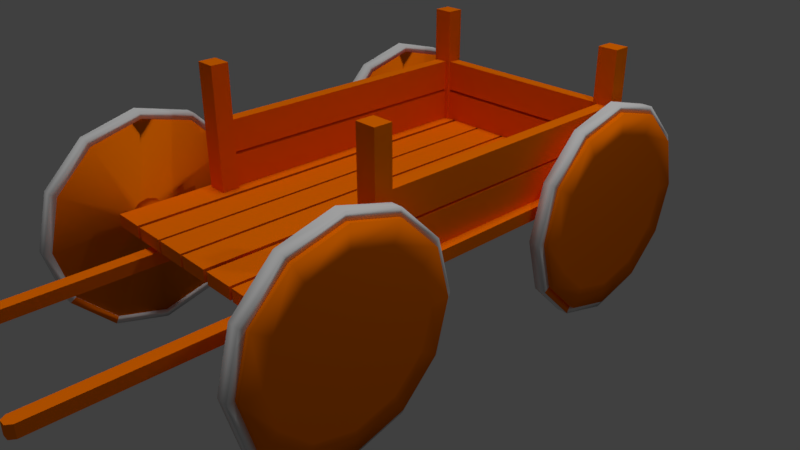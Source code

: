 # Source: Cart2.blend  (saved by Blender 2.79.0; exported with 4.5.12 LTS)
import bpy
from mathutils import Matrix  # noqa: F401  (used for matrix-valued properties, if any)

bpy.ops.wm.read_factory_settings(use_empty=True)
scene = bpy.context.scene
scene.name = 'Scene'

# ---- collections
col_collection_1 = bpy.data.collections.new('Collection 1'); scene.collection.children.link(col_collection_1)

# ---- materials (node trees are filled in below, after node groups)
mat_metal = bpy.data.materials.new('Metal')
mat_metal.alpha_threshold = 0.0
mat_metal.use_transparent_shadow = False
mat_metal.roughness = 0.5
mat_metal.line_color = (0.0, 0.0, 0.0, 1.0)
mat_woodplank = bpy.data.materials.new('WoodPlank')
mat_woodplank.alpha_threshold = 0.0
mat_woodplank.use_transparent_shadow = False
mat_woodplank.diffuse_color = (1.0, 0.1881, 0.0, 1.0)
mat_woodplank.roughness = 0.5

# ---- material node trees

# ---- world
world_world = bpy.data.worlds.new('World'); scene.world = world_world
world_world.color = (0.05088, 0.05088, 0.05088)
world_world.use_sun_shadow = False
world_world.sun_shadow_jitter_overblur = 0.0
world_world.cycles.sampling_method = 'MANUAL'

# ---- cameras
cam_camera = bpy.data.cameras.new('Camera')
cam_camera.clip_end = 100.0
cam_camera.lens = 35.0
cam_camera.sensor_width = 32.0
cam_camera.sensor_height = 18.0
cam_camera.ortho_scale = 7.314
cam_camera.dof.focus_distance = 0.0
cam_camera.dof.aperture_fstop = 128.0

# ---- lights
light_hemi = bpy.data.lights.new('Hemi', 'SUN')
light_hemi.transmission_factor = 0.0
light_hemi.angle = 0.1993
light_hemi.energy = 1.0
light_hemi.shadow_buffer_clip_start = 0.5
light_hemi.shadow_soft_size = 0.1
light_hemi.shadow_cascade_max_distance = 1000.0
light_lamp = bpy.data.lights.new('Lamp', 'POINT')
light_lamp.transmission_factor = 0.0
light_lamp.cutoff_distance = 30.0
light_lamp.energy = 100.0
light_lamp.shadow_buffer_clip_start = 1.001
light_lamp.shadow_soft_size = 0.1
light_lamp.shadow_maximum_resolution = 0.006
light_lamp.use_absolute_resolution = True

# ---- meshes
me_cube_013 = bpy.data.meshes.new('Cube.013')
me_cube_013.from_pydata([(0.8238, -1.405, -0.4284), (0.8238, 1.04, -0.4284), (0.8238, -1.405, 1.572), (0.8238, 1.04, 1.572), (1.11, 1.04, -0.4284), (1.11, -1.405, -0.4284), (1.11, 1.04, 1.572), (1.11, -1.405, 1.572), (0.5063, -1.405, -0.4284), (0.5063, 1.04, -0.4284), (0.5063, -1.405, 1.572), (0.5063, 1.04, 1.572), (0.792, 1.04, -0.4284), (0.792, -1.405, -0.4284), (0.792, 1.04, 1.572), (0.792, -1.405, 1.572), (0.1899, -1.405, -0.4284), (0.1899, 1.04, -0.4284), (0.1899, -1.405, 1.572), (0.1899, 1.04, 1.572), (0.4756, 1.04, -0.4284), (0.4756, -1.405, -0.4284), (0.4756, 1.04, 1.572), (0.4756, -1.405, 1.572), (-0.138, -1.405, -0.4284), (-0.138, 1.04, -0.4284), (-0.138, -1.405, 1.572), (-0.138, 1.04, 1.572), (0.1477, 1.04, -0.4284), (0.1477, -1.405, -0.4284), (0.1477, 1.04, 1.572), (0.1477, -1.405, 1.572), (-0.452, -1.405, -0.4284), (-0.452, 1.04, -0.4284), (-0.452, -1.405, 1.572), (-0.452, 1.04, 1.572), (-0.1663, 1.04, -0.4284), (-0.1663, -1.405, -0.4284), (-0.1663, 1.04, 1.572), (-0.1663, -1.405, 1.572), (-0.7633, -1.405, -0.4284), (-0.7633, 1.04, -0.4284), (-0.7633, -1.405, 1.572), (-0.7633, 1.04, 1.572), (-0.4776, 1.04, -0.4284), (-0.4776, -1.405, -0.4284), (-0.4776, 1.04, 1.572), (-0.4776, -1.405, 1.572), (-1.087, -1.405, -0.4284), (-1.087, 1.04, -0.4284), (-1.087, -1.405, 1.572), (-1.087, 1.04, 1.572), (-0.8011, 1.04, -0.4284), (-0.8011, -1.405, -0.4284), (-0.8011, 1.04, 1.572), (-0.8011, -1.405, 1.572), (-0.8656, 0.9172, 21.29), (-0.8656, 0.9172, 1.338), (-0.8656, 1.021, 21.29), (-0.8656, 1.021, 1.338), (-1.049, 0.9172, 1.338), (-1.049, 0.9172, 21.29), (-1.049, 1.021, 1.338), (-1.049, 1.021, 21.29), (1.057, 0.9172, 21.29), (1.057, 0.9172, 1.338), (1.057, 1.021, 21.29), (1.057, 1.021, 1.338), (0.8732, 0.9172, 1.338), (0.8732, 0.9172, 21.29), (0.8732, 1.021, 1.338), (0.8732, 1.021, 21.29), (-0.8656, -0.8617, 21.29), (-0.8656, -0.8617, 1.338), (-0.8656, -0.7578, 21.29), (-0.8656, -0.7578, 1.338), (-1.049, -0.8617, 1.338), (-1.049, -0.8617, 21.29), (-1.049, -0.7578, 1.338), (-1.049, -0.7578, 21.29), (1.057, -0.8617, 21.29), (1.057, -0.8617, 1.338), (1.057, -0.7578, 21.29), (1.057, -0.7578, 1.338), (0.8732, -0.8617, 1.338), (0.8732, -0.8617, 21.29), (0.8732, -0.7578, 1.338), (0.8732, -0.7578, 21.29), (-1.02, -0.7738, 6.7), (-1.02, 0.9701, 6.7), (-0.9084, -0.7738, 6.7), (-0.9084, 0.9701, 6.7), (-1.02, 0.9701, 1.561), (-1.02, -0.7738, 1.561), (-0.9084, 0.9701, 1.561), (-0.9084, -0.7738, 1.561), (-1.02, -0.7738, 12.3), (-1.02, 0.9701, 12.3), (-0.9084, -0.7738, 12.3), (-0.9084, 0.9701, 12.3), (-1.02, 0.9701, 7.161), (-1.02, -0.7738, 7.161), (-0.9084, 0.9701, 7.161), (-0.9084, -0.7738, 7.161), (0.9157, -0.7738, 6.7), (0.9157, 0.9701, 6.7), (1.027, -0.7738, 6.7), (1.027, 0.9701, 6.7), (0.9157, 0.9701, 1.561), (0.9157, -0.7738, 1.561), (1.027, 0.9701, 1.561), (1.027, -0.7738, 1.561), (0.9157, -0.7738, 12.3), (0.9157, 0.9701, 12.3), (1.027, -0.7738, 12.3), (1.027, 0.9701, 12.3), (0.9157, 0.9701, 7.161), (0.9157, -0.7738, 7.161), (1.027, 0.9701, 7.161), (1.027, -0.7738, 7.161), (0.9099, 0.9315, 6.7), (-0.9095, 0.9315, 6.7), (0.9099, 1.004, 6.7), (-0.9095, 1.004, 6.7), (-0.9095, 0.9315, 1.561), (0.9099, 0.9315, 1.561), (-0.9095, 1.004, 1.561), (0.9099, 1.004, 1.561), (0.9099, 0.9315, 12.3), (-0.9095, 0.9315, 12.3), (0.9099, 1.004, 12.3), (-0.9095, 1.004, 12.3), (-0.9095, 0.9315, 7.161), (0.9099, 0.9315, 7.161), (-0.9095, 1.004, 7.161), (0.9099, 1.004, 7.161), (0.5914, -2.477, -3.41), (0.5622, -2.448, -3.41), (0.5914, -2.448, -3.439), (0.5914, 0.2203, -3.41), (0.5914, 0.191, -3.439), (0.5622, 0.191, -3.41), (0.5622, -2.448, -1.469), (0.5914, -2.477, -1.469), (0.5914, -2.448, -1.439), (0.5622, 0.191, -1.469), (0.5914, 0.191, -1.439), (0.5914, 0.2203, -1.469), (0.6516, 0.191, -3.439), (0.6516, 0.2203, -3.41), (0.6808, 0.191, -3.41), (0.6516, -2.448, -3.439), (0.6808, -2.448, -3.41), (0.6516, -2.477, -3.41), (0.6516, 0.191, -1.439), (0.6808, 0.191, -1.469), (0.6516, 0.2203, -1.469), (0.6516, -2.448, -1.439), (0.6516, -2.477, -1.469), (0.6808, -2.448, -1.469), (-0.6865, -2.477, -3.41), (-0.7157, -2.448, -3.41), (-0.6865, -2.448, -3.439), (-0.6865, 0.2203, -3.41), (-0.6865, 0.191, -3.439), (-0.7157, 0.191, -3.41), (-0.7157, -2.448, -1.469), (-0.6865, -2.477, -1.469), (-0.6865, -2.448, -1.439), (-0.7157, 0.191, -1.469), (-0.6865, 0.191, -1.439), (-0.6865, 0.2203, -1.469), (-0.6263, 0.191, -3.439), (-0.6263, 0.2203, -3.41), (-0.5971, 0.191, -3.41), (-0.6263, -2.448, -3.439), (-0.5971, -2.448, -3.41), (-0.6263, -2.477, -3.41), (-0.6263, 0.191, -1.439), (-0.5971, 0.191, -1.469), (-0.6263, 0.2203, -1.469), (-0.6263, -2.448, -1.439), (-0.6263, -2.477, -1.469), (-0.5971, -2.448, -1.469), (-1.361, 0.7764, 0.2996), (1.279, 0.7764, 0.2996), (-1.361, 0.8297, -0.09137), (1.279, 0.8297, -0.09137), (-1.361, 0.8687, -1.159), (1.279, 0.8687, -1.159), (-1.361, 0.8829, -2.618), (1.279, 0.8829, -2.618), (-1.361, 0.8687, -4.077), (1.279, 0.8687, -4.077), (-1.361, 0.8297, -5.145), (1.279, 0.8297, -5.145), (-1.361, 0.7764, -5.536), (1.279, 0.7764, -5.536), (-1.361, 0.7232, -5.145), (1.279, 0.7232, -5.145), (-1.361, 0.6842, -4.077), (1.279, 0.6842, -4.077), (-1.361, 0.6699, -2.618), (1.279, 0.6699, -2.618), (-1.361, 0.6842, -1.159), (1.279, 0.6842, -1.159), (-1.361, 0.7232, -0.09137), (1.279, 0.7232, -0.09137), (1.332, 1.015, 8.401), (1.332, 0.7764, 10.11), (1.332, 0.5375, 8.401), (1.332, 0.3625, 3.744), (1.332, 0.2985, -2.618), (1.332, 0.3625, -8.98), (1.332, 0.5375, -13.64), (1.332, 0.7764, -15.34), (1.332, 1.015, -13.64), (1.332, 1.19, -8.98), (1.332, 1.254, -2.618), (1.332, 1.19, 3.744), (-1.389, 0.7764, 10.49), (-1.389, 1.023, 8.731), (-1.389, 1.203, 3.934), (-1.389, 1.269, -2.618), (-1.389, 1.203, -9.171), (-1.389, 1.023, -13.97), (-1.389, 0.7764, -15.72), (-1.389, 0.5303, -13.97), (-1.389, 0.3502, -9.171), (-1.389, 0.2842, -2.618), (-1.389, 0.3502, 3.934), (-1.389, 0.5303, 8.731), (-1.267, 0.7764, 14.0), (-1.267, 1.08, 11.78), (1.21, 1.071, 11.36), (1.21, 0.7764, 13.52), (-1.267, 1.302, 5.692), (1.21, 1.287, 5.451), (-1.267, 1.384, -2.618), (1.21, 1.366, -2.618), (-1.267, 1.302, -10.93), (1.21, 1.287, -10.69), (-1.267, 1.08, -17.01), (1.21, 1.071, -16.59), (-1.267, 0.7764, -19.24), (1.21, 0.7764, -18.76), (-1.267, 0.4727, -17.01), (1.21, 0.4815, -16.59), (-1.267, 0.2504, -10.93), (1.21, 0.2656, -10.69), (-1.267, 0.169, -2.618), (1.21, 0.1866, -2.618), (-1.267, 0.2504, 5.692), (1.21, 0.2656, 5.451), (-1.267, 0.4727, 11.78), (1.21, 0.4815, 11.36), (1.332, 0.7764, 13.52), (1.332, 1.071, 11.36), (1.332, 0.4815, 11.36), (1.332, 0.2656, 5.451), (1.332, 0.1866, -2.618), (1.332, 0.2656, -10.69), (1.332, 0.4815, -16.59), (1.332, 0.7764, -18.76), (1.332, 1.071, -16.59), (1.332, 1.287, -10.69), (1.332, 1.366, -2.618), (1.332, 1.287, 5.451), (-1.389, 1.08, 11.78), (-1.389, 0.7764, 14.0), (-1.389, 1.302, 5.692), (-1.389, 1.384, -2.618), (-1.389, 1.302, -10.93), (-1.389, 1.08, -17.01), (-1.389, 0.7764, -19.24), (-1.389, 0.4727, -17.01), (-1.389, 0.2504, -10.93), (-1.389, 0.169, -2.618), (-1.389, 0.2504, 5.692), (-1.389, 0.4727, 11.78), (-1.365, 0.1869, -2.618), (-1.264, 0.1869, -2.618), (-1.365, 0.2659, 5.458), (-1.264, 0.2659, 5.458), (-1.365, 0.4817, 11.37), (-1.264, 0.4817, 11.37), (-1.365, 0.7764, 13.53), (-1.264, 0.7764, 13.53), (-1.365, 1.071, 11.37), (-1.264, 1.071, 11.37), (-1.365, 1.287, 5.458), (-1.264, 1.287, 5.458), (-1.365, 1.366, -2.618), (-1.264, 1.366, -2.618), (-1.365, 1.287, -10.69), (-1.264, 1.287, -10.69), (-1.365, 1.071, -16.61), (-1.264, 1.071, -16.61), (-1.365, 0.7764, -18.77), (-1.264, 0.7764, -18.77), (-1.365, 0.4817, -16.61), (-1.264, 0.4817, -16.61), (-1.365, 0.2659, -10.69), (-1.264, 0.2659, -10.69), (-1.365, 0.1473, -2.618), (-1.365, 0.2316, 6.075), (-1.264, 0.2316, 6.075), (-1.264, 0.1473, -2.618), (-1.365, 0.4619, 12.44), (-1.264, 0.4619, 12.44), (-1.365, 0.7764, 14.77), (-1.264, 0.7764, 14.77), (-1.365, 1.091, 12.44), (-1.264, 1.091, 12.44), (-1.365, 1.321, 6.075), (-1.264, 1.321, 6.075), (-1.365, 1.406, -2.618), (-1.264, 1.406, -2.618), (-1.365, 1.321, -11.31), (-1.264, 1.321, -11.31), (-1.365, 1.091, -17.68), (-1.264, 1.091, -17.68), (-1.365, 0.7764, -20.01), (-1.264, 0.7764, -20.01), (-1.365, 0.4619, -17.68), (-1.264, 0.4619, -17.68), (-1.365, 0.2316, -11.31), (-1.264, 0.2316, -11.31), (1.189, 0.1869, -2.618), (1.291, 0.1869, -2.618), (1.189, 0.2659, 5.458), (1.291, 0.2659, 5.458), (1.189, 0.4817, 11.37), (1.291, 0.4817, 11.37), (1.189, 0.7764, 13.53), (1.291, 0.7764, 13.53), (1.189, 1.071, 11.37), (1.291, 1.071, 11.37), (1.189, 1.287, 5.458), (1.291, 1.287, 5.458), (1.189, 1.366, -2.618), (1.291, 1.366, -2.618), (1.189, 1.287, -10.69), (1.291, 1.287, -10.69), (1.189, 1.071, -16.61), (1.291, 1.071, -16.61), (1.189, 0.7764, -18.77), (1.291, 0.7764, -18.77), (1.189, 0.4817, -16.61), (1.291, 0.4817, -16.61), (1.189, 0.2659, -10.69), (1.291, 0.2659, -10.69), (1.189, 0.1473, -2.618), (1.189, 0.2316, 6.075), (1.291, 0.2316, 6.075), (1.291, 0.1473, -2.618), (1.189, 0.4619, 12.44), (1.291, 0.4619, 12.44), (1.189, 0.7764, 14.77), (1.291, 0.7764, 14.77), (1.189, 1.091, 12.44), (1.291, 1.091, 12.44), (1.189, 1.321, 6.075), (1.291, 1.321, 6.075), (1.189, 1.406, -2.618), (1.291, 1.406, -2.618), (1.189, 1.321, -11.31), (1.291, 1.321, -11.31), (1.189, 1.091, -17.68), (1.291, 1.091, -17.68), (1.189, 0.7764, -20.01), (1.291, 0.7764, -20.01), (1.189, 0.4619, -17.68), (1.291, 0.4619, -17.68), (1.189, 0.2316, -11.31), (1.291, 0.2316, -11.31), (-1.361, -1.157, 0.2996), (1.279, -1.157, 0.2996), (-1.361, -1.104, -0.09137), (1.279, -1.104, -0.09137), (-1.361, -1.065, -1.159), (1.279, -1.065, -1.159), (-1.361, -1.051, -2.618), (1.279, -1.051, -2.618), (-1.361, -1.065, -4.077), (1.279, -1.065, -4.077), (-1.361, -1.104, -5.145), (1.279, -1.104, -5.145), (-1.361, -1.157, -5.536), (1.279, -1.157, -5.536), (-1.361, -1.21, -5.145), (1.279, -1.21, -5.145), (-1.361, -1.249, -4.077), (1.279, -1.249, -4.077), (-1.361, -1.264, -2.618), (1.279, -1.264, -2.618), (-1.361, -1.249, -1.159), (1.279, -1.249, -1.159), (-1.361, -1.21, -0.09137), (1.279, -1.21, -0.09137), (1.332, -0.9182, 8.401), (1.332, -1.157, 10.11), (1.332, -1.396, 8.401), (1.332, -1.571, 3.744), (1.332, -1.635, -2.618), (1.332, -1.571, -8.98), (1.332, -1.396, -13.64), (1.332, -1.157, -15.34), (1.332, -0.9182, -13.64), (1.332, -0.7432, -8.98), (1.332, -0.6792, -2.618), (1.332, -0.7432, 3.744), (-1.389, -1.157, 10.49), (-1.389, -0.911, 8.731), (-1.389, -0.7308, 3.934), (-1.389, -0.6649, -2.618), (-1.389, -0.7308, -9.171), (-1.389, -0.911, -13.97), (-1.389, -1.157, -15.72), (-1.389, -1.403, -13.97), (-1.389, -1.583, -9.171), (-1.389, -1.649, -2.618), (-1.389, -1.583, 3.934), (-1.389, -1.403, 8.731), (-1.267, -1.157, 14.0), (-1.267, -0.8534, 11.78), (1.21, -0.8622, 11.36), (1.21, -1.157, 13.52), (-1.267, -0.6311, 5.692), (1.21, -0.6463, 5.451), (-1.267, -0.5497, -2.618), (1.21, -0.5673, -2.618), (-1.267, -0.6311, -10.93), (1.21, -0.6463, -10.69), (-1.267, -0.8534, -17.01), (1.21, -0.8622, -16.59), (-1.267, -1.157, -19.24), (1.21, -1.157, -18.76), (-1.267, -1.461, -17.01), (1.21, -1.452, -16.59), (-1.267, -1.683, -10.93), (1.21, -1.668, -10.69), (-1.267, -1.765, -2.618), (1.21, -1.747, -2.618), (-1.267, -1.683, 5.692), (1.21, -1.668, 5.451), (-1.267, -1.461, 11.78), (1.21, -1.452, 11.36), (1.332, -1.157, 13.52), (1.332, -0.8622, 11.36), (1.332, -1.452, 11.36), (1.332, -1.668, 5.451), (1.332, -1.747, -2.618), (1.332, -1.668, -10.69), (1.332, -1.452, -16.59), (1.332, -1.157, -18.76), (1.332, -0.8622, -16.59), (1.332, -0.6463, -10.69), (1.332, -0.5673, -2.618), (1.332, -0.6463, 5.451), (-1.389, -0.8534, 11.78), (-1.389, -1.157, 14.0), (-1.389, -0.6311, 5.692), (-1.389, -0.5497, -2.618), (-1.389, -0.6311, -10.93), (-1.389, -0.8534, -17.01), (-1.389, -1.157, -19.24), (-1.389, -1.461, -17.01), (-1.389, -1.683, -10.93), (-1.389, -1.765, -2.618), (-1.389, -1.683, 5.692), (-1.389, -1.461, 11.78), (-1.365, -1.747, -2.618), (-1.264, -1.747, -2.618), (-1.365, -1.668, 5.458), (-1.264, -1.668, 5.458), (-1.365, -1.452, 11.37), (-1.264, -1.452, 11.37), (-1.365, -1.157, 13.53), (-1.264, -1.157, 13.53), (-1.365, -0.8624, 11.37), (-1.264, -0.8624, 11.37), (-1.365, -0.6466, 5.458), (-1.264, -0.6466, 5.458), (-1.365, -0.5676, -2.618), (-1.264, -0.5676, -2.618), (-1.365, -0.6466, -10.69), (-1.264, -0.6466, -10.69), (-1.365, -0.8624, -16.61), (-1.264, -0.8624, -16.61), (-1.365, -1.157, -18.77), (-1.264, -1.157, -18.77), (-1.365, -1.452, -16.61), (-1.264, -1.452, -16.61), (-1.365, -1.668, -10.69), (-1.264, -1.668, -10.69), (-1.365, -1.786, -2.618), (-1.365, -1.702, 6.075), (-1.264, -1.702, 6.075), (-1.264, -1.786, -2.618), (-1.365, -1.472, 12.44), (-1.264, -1.472, 12.44), (-1.365, -1.157, 14.77), (-1.264, -1.157, 14.77), (-1.365, -0.8426, 12.44), (-1.264, -0.8426, 12.44), (-1.365, -0.6123, 6.075), (-1.264, -0.6123, 6.075), (-1.365, -0.528, -2.618), (-1.264, -0.528, -2.618), (-1.365, -0.6123, -11.31), (-1.264, -0.6123, -11.31), (-1.365, -0.8426, -17.68), (-1.264, -0.8426, -17.68), (-1.365, -1.157, -20.01), (-1.264, -1.157, -20.01), (-1.365, -1.472, -17.68), (-1.264, -1.472, -17.68), (-1.365, -1.702, -11.31), (-1.264, -1.702, -11.31), (1.189, -1.747, -2.618), (1.291, -1.747, -2.618), (1.189, -1.668, 5.458), (1.291, -1.668, 5.458), (1.189, -1.452, 11.37), (1.291, -1.452, 11.37), (1.189, -1.157, 13.53), (1.291, -1.157, 13.53), (1.189, -0.8624, 11.37), (1.291, -0.8624, 11.37), (1.189, -0.6466, 5.458), (1.291, -0.6466, 5.458), (1.189, -0.5676, -2.618), (1.291, -0.5676, -2.618), (1.189, -0.6466, -10.69), (1.291, -0.6466, -10.69), (1.189, -0.8624, -16.61), (1.291, -0.8624, -16.61), (1.189, -1.157, -18.77), (1.291, -1.157, -18.77), (1.189, -1.452, -16.61), (1.291, -1.452, -16.61), (1.189, -1.668, -10.69), (1.291, -1.668, -10.69), (1.189, -1.786, -2.618), (1.189, -1.702, 6.075), (1.291, -1.702, 6.075), (1.291, -1.786, -2.618), (1.189, -1.472, 12.44), (1.291, -1.472, 12.44), (1.189, -1.157, 14.77), (1.291, -1.157, 14.77), (1.189, -0.8426, 12.44), (1.291, -0.8426, 12.44), (1.189, -0.6123, 6.075), (1.291, -0.6123, 6.075), (1.189, -0.528, -2.618), (1.291, -0.528, -2.618), (1.189, -0.6123, -11.31), (1.291, -0.6123, -11.31), (1.189, -0.8426, -17.68), (1.291, -0.8426, -17.68), (1.189, -1.157, -20.01), (1.291, -1.157, -20.01), (1.189, -1.472, -17.68), (1.291, -1.472, -17.68), (1.189, -1.702, -11.31), (1.291, -1.702, -11.31)], [], [(4, 5, 0, 1), (6, 3, 2, 7), (5, 7, 2, 0), (0, 2, 3, 1), (6, 4, 1, 3), (4, 6, 7, 5), (12, 13, 8, 9), (14, 11, 10, 15), (13, 15, 10, 8), (8, 10, 11, 9), (14, 12, 9, 11), (12, 14, 15, 13), (20, 21, 16, 17), (22, 19, 18, 23), (21, 23, 18, 16), (16, 18, 19, 17), (22, 20, 17, 19), (20, 22, 23, 21), (28, 29, 24, 25), (30, 27, 26, 31), (29, 31, 26, 24), (24, 26, 27, 25), (30, 28, 25, 27), (28, 30, 31, 29), (36, 37, 32, 33), (38, 35, 34, 39), (37, 39, 34, 32), (32, 34, 35, 33), (38, 36, 33, 35), (36, 38, 39, 37), (44, 45, 40, 41), (46, 43, 42, 47), (45, 47, 42, 40), (40, 42, 43, 41), (46, 44, 41, 43), (44, 46, 47, 45), (52, 53, 48, 49), (54, 51, 50, 55), (53, 55, 50, 48), (48, 50, 51, 49), (54, 52, 49, 51), (52, 54, 55, 53), (59, 57, 56, 58), (57, 59, 62, 60), (63, 61, 60, 62), (58, 56, 61, 63), (57, 60, 61, 56), (59, 58, 63, 62), (67, 65, 64, 66), (65, 67, 70, 68), (71, 69, 68, 70), (66, 64, 69, 71), (65, 68, 69, 64), (67, 66, 71, 70), (75, 73, 72, 74), (73, 75, 78, 76), (79, 77, 76, 78), (74, 72, 77, 79), (73, 76, 77, 72), (75, 74, 79, 78), (83, 81, 80, 82), (81, 83, 86, 84), (87, 85, 84, 86), (82, 80, 85, 87), (81, 84, 85, 80), (83, 82, 87, 86), (92, 93, 88, 89), (94, 91, 90, 95), (93, 95, 90, 88), (88, 90, 91, 89), (94, 92, 89, 91), (92, 94, 95, 93), (100, 101, 96, 97), (102, 99, 98, 103), (101, 103, 98, 96), (96, 98, 99, 97), (102, 100, 97, 99), (100, 102, 103, 101), (108, 109, 104, 105), (110, 107, 106, 111), (109, 111, 106, 104), (104, 106, 107, 105), (110, 108, 105, 107), (108, 110, 111, 109), (116, 117, 112, 113), (118, 115, 114, 119), (117, 119, 114, 112), (112, 114, 115, 113), (118, 116, 113, 115), (116, 118, 119, 117), (124, 125, 120, 121), (126, 123, 122, 127), (125, 127, 122, 120), (120, 122, 123, 121), (126, 124, 121, 123), (124, 126, 127, 125), (132, 133, 128, 129), (134, 131, 130, 135), (133, 135, 130, 128), (128, 130, 131, 129), (134, 132, 129, 131), (132, 134, 135, 133), (137, 142, 145, 141), (150, 155, 159, 152), (148, 151, 138, 140), (156, 149, 139, 147), (154, 146, 144, 157), (177, 182, 167, 160), (161, 166, 169, 165), (174, 179, 183, 176), (172, 175, 162, 164), (180, 173, 163, 171), (178, 170, 168, 181), (136, 137, 138), (139, 140, 141), (142, 143, 144), (145, 146, 147), (148, 149, 150), (151, 152, 153), (154, 155, 156), (157, 158, 159), (160, 161, 162), (163, 164, 165), (166, 167, 168), (169, 170, 171), (172, 173, 174), (175, 176, 177), (178, 179, 180), (181, 182, 183), (148, 140, 139, 149), (153, 136, 138, 151), (137, 141, 140, 138), (136, 143, 142, 137), (141, 145, 147, 139), (156, 147, 146, 154), (157, 144, 143, 158), (144, 146, 145, 142), (149, 156, 155, 150), (158, 153, 152, 159), (154, 157, 159, 155), (151, 148, 150, 152), (172, 164, 163, 173), (177, 160, 162, 175), (161, 165, 164, 162), (160, 167, 166, 161), (165, 169, 171, 163), (180, 171, 170, 178), (181, 168, 167, 182), (168, 170, 169, 166), (173, 180, 179, 174), (182, 177, 176, 183), (178, 181, 183, 179), (175, 172, 174, 176), (153, 158, 143, 136), (184, 185, 187, 186), (186, 187, 189, 188), (188, 189, 191, 190), (190, 191, 193, 192), (192, 193, 195, 194), (194, 195, 197, 196), (196, 197, 199, 198), (198, 199, 201, 200), (200, 201, 203, 202), (202, 203, 205, 204), (204, 205, 207, 206), (206, 207, 185, 184), (208, 209, 210, 211, 212, 213, 214, 215, 216, 217, 218, 219), (196, 198, 246, 244), (207, 205, 253, 255), (189, 187, 234, 237), (218, 217, 265, 266), (204, 206, 254, 252), (186, 188, 236, 233), (220, 231, 279, 269), (217, 216, 264, 265), (197, 195, 243, 245), (231, 230, 278, 279), (216, 215, 263, 264), (194, 196, 244, 242), (220, 221, 222, 223, 224, 225, 226, 227, 228, 229, 230, 231), (205, 203, 251, 253), (230, 229, 277, 278), (215, 214, 262, 263), (202, 204, 252, 250), (187, 185, 235, 234), (229, 228, 276, 277), (214, 213, 261, 262), (195, 193, 241, 243), (184, 186, 233, 232), (228, 227, 275, 276), (213, 212, 260, 261), (192, 194, 242, 240), (235, 256, 257, 234), (255, 258, 256, 235), (253, 259, 258, 255), (251, 260, 259, 253), (249, 261, 260, 251), (247, 262, 261, 249), (245, 263, 262, 247), (243, 264, 263, 245), (241, 265, 264, 243), (239, 266, 265, 241), (237, 267, 266, 239), (234, 257, 267, 237), (233, 268, 269, 232), (236, 270, 268, 233), (238, 271, 270, 236), (240, 272, 271, 238), (242, 273, 272, 240), (244, 274, 273, 242), (246, 275, 274, 244), (248, 276, 275, 246), (250, 277, 276, 248), (252, 278, 277, 250), (254, 279, 278, 252), (232, 269, 279, 254), (219, 218, 266, 267), (221, 220, 269, 268), (199, 197, 245, 247), (208, 219, 267, 257), (188, 190, 238, 236), (206, 184, 232, 254), (222, 221, 268, 270), (191, 189, 237, 239), (185, 207, 255, 235), (223, 222, 270, 271), (198, 200, 248, 246), (209, 208, 257, 256), (224, 223, 271, 272), (201, 199, 247, 249), (190, 192, 240, 238), (210, 209, 256, 258), (225, 224, 272, 273), (193, 191, 239, 241), (211, 210, 258, 259), (226, 225, 273, 274), (200, 202, 250, 248), (212, 211, 259, 260), (227, 226, 274, 275), (203, 201, 249, 251), (304, 307, 306, 305), (305, 306, 309, 308), (308, 309, 311, 310), (310, 311, 313, 312), (312, 313, 315, 314), (314, 315, 317, 316), (316, 317, 319, 318), (318, 319, 321, 320), (320, 321, 323, 322), (322, 323, 325, 324), (324, 325, 327, 326), (326, 327, 307, 304), (282, 280, 304, 305), (281, 283, 306, 307), (284, 282, 305, 308), (283, 285, 309, 306), (286, 284, 308, 310), (285, 287, 311, 309), (288, 286, 310, 312), (287, 289, 313, 311), (290, 288, 312, 314), (289, 291, 315, 313), (292, 290, 314, 316), (291, 293, 317, 315), (294, 292, 316, 318), (293, 295, 319, 317), (296, 294, 318, 320), (295, 297, 321, 319), (298, 296, 320, 322), (297, 299, 323, 321), (300, 298, 322, 324), (299, 301, 325, 323), (302, 300, 324, 326), (301, 303, 327, 325), (280, 302, 326, 304), (303, 281, 307, 327), (300, 302, 303, 301), (298, 300, 301, 299), (296, 298, 299, 297), (294, 296, 297, 295), (292, 294, 295, 293), (290, 292, 293, 291), (288, 290, 291, 289), (286, 288, 289, 287), (284, 286, 287, 285), (282, 284, 285, 283), (280, 282, 283, 281), (302, 280, 281, 303), (352, 355, 354, 353), (353, 354, 357, 356), (356, 357, 359, 358), (358, 359, 361, 360), (360, 361, 363, 362), (362, 363, 365, 364), (364, 365, 367, 366), (366, 367, 369, 368), (368, 369, 371, 370), (370, 371, 373, 372), (372, 373, 375, 374), (374, 375, 355, 352), (330, 328, 352, 353), (329, 331, 354, 355), (332, 330, 353, 356), (331, 333, 357, 354), (334, 332, 356, 358), (333, 335, 359, 357), (336, 334, 358, 360), (335, 337, 361, 359), (338, 336, 360, 362), (337, 339, 363, 361), (340, 338, 362, 364), (339, 341, 365, 363), (342, 340, 364, 366), (341, 343, 367, 365), (344, 342, 366, 368), (343, 345, 369, 367), (346, 344, 368, 370), (345, 347, 371, 369), (348, 346, 370, 372), (347, 349, 373, 371), (350, 348, 372, 374), (349, 351, 375, 373), (328, 350, 374, 352), (351, 329, 355, 375), (348, 350, 351, 349), (346, 348, 349, 347), (344, 346, 347, 345), (342, 344, 345, 343), (340, 342, 343, 341), (338, 340, 341, 339), (336, 338, 339, 337), (334, 336, 337, 335), (332, 334, 335, 333), (330, 332, 333, 331), (328, 330, 331, 329), (350, 328, 329, 351), (376, 377, 379, 378), (378, 379, 381, 380), (380, 381, 383, 382), (382, 383, 385, 384), (384, 385, 387, 386), (386, 387, 389, 388), (388, 389, 391, 390), (390, 391, 393, 392), (392, 393, 395, 394), (394, 395, 397, 396), (396, 397, 399, 398), (398, 399, 377, 376), (400, 401, 402, 403, 404, 405, 406, 407, 408, 409, 410, 411), (388, 390, 438, 436), (399, 397, 445, 447), (381, 379, 426, 429), (410, 409, 457, 458), (396, 398, 446, 444), (378, 380, 428, 425), (412, 423, 471, 461), (409, 408, 456, 457), (389, 387, 435, 437), (423, 422, 470, 471), (408, 407, 455, 456), (386, 388, 436, 434), (412, 413, 414, 415, 416, 417, 418, 419, 420, 421, 422, 423), (397, 395, 443, 445), (422, 421, 469, 470), (407, 406, 454, 455), (394, 396, 444, 442), (379, 377, 427, 426), (421, 420, 468, 469), (406, 405, 453, 454), (387, 385, 433, 435), (376, 378, 425, 424), (420, 419, 467, 468), (405, 404, 452, 453), (384, 386, 434, 432), (427, 448, 449, 426), (447, 450, 448, 427), (445, 451, 450, 447), (443, 452, 451, 445), (441, 453, 452, 443), (439, 454, 453, 441), (437, 455, 454, 439), (435, 456, 455, 437), (433, 457, 456, 435), (431, 458, 457, 433), (429, 459, 458, 431), (426, 449, 459, 429), (425, 460, 461, 424), (428, 462, 460, 425), (430, 463, 462, 428), (432, 464, 463, 430), (434, 465, 464, 432), (436, 466, 465, 434), (438, 467, 466, 436), (440, 468, 467, 438), (442, 469, 468, 440), (444, 470, 469, 442), (446, 471, 470, 444), (424, 461, 471, 446), (411, 410, 458, 459), (413, 412, 461, 460), (391, 389, 437, 439), (400, 411, 459, 449), (380, 382, 430, 428), (398, 376, 424, 446), (414, 413, 460, 462), (383, 381, 429, 431), (377, 399, 447, 427), (415, 414, 462, 463), (390, 392, 440, 438), (401, 400, 449, 448), (416, 415, 463, 464), (393, 391, 439, 441), (382, 384, 432, 430), (402, 401, 448, 450), (417, 416, 464, 465), (385, 383, 431, 433), (403, 402, 450, 451), (418, 417, 465, 466), (392, 394, 442, 440), (404, 403, 451, 452), (419, 418, 466, 467), (395, 393, 441, 443), (496, 499, 498, 497), (497, 498, 501, 500), (500, 501, 503, 502), (502, 503, 505, 504), (504, 505, 507, 506), (506, 507, 509, 508), (508, 509, 511, 510), (510, 511, 513, 512), (512, 513, 515, 514), (514, 515, 517, 516), (516, 517, 519, 518), (518, 519, 499, 496), (474, 472, 496, 497), (473, 475, 498, 499), (476, 474, 497, 500), (475, 477, 501, 498), (478, 476, 500, 502), (477, 479, 503, 501), (480, 478, 502, 504), (479, 481, 505, 503), (482, 480, 504, 506), (481, 483, 507, 505), (484, 482, 506, 508), (483, 485, 509, 507), (486, 484, 508, 510), (485, 487, 511, 509), (488, 486, 510, 512), (487, 489, 513, 511), (490, 488, 512, 514), (489, 491, 515, 513), (492, 490, 514, 516), (491, 493, 517, 515), (494, 492, 516, 518), (493, 495, 519, 517), (472, 494, 518, 496), (495, 473, 499, 519), (492, 494, 495, 493), (490, 492, 493, 491), (488, 490, 491, 489), (486, 488, 489, 487), (484, 486, 487, 485), (482, 484, 485, 483), (480, 482, 483, 481), (478, 480, 481, 479), (476, 478, 479, 477), (474, 476, 477, 475), (472, 474, 475, 473), (494, 472, 473, 495), (544, 547, 546, 545), (545, 546, 549, 548), (548, 549, 551, 550), (550, 551, 553, 552), (552, 553, 555, 554), (554, 555, 557, 556), (556, 557, 559, 558), (558, 559, 561, 560), (560, 561, 563, 562), (562, 563, 565, 564), (564, 565, 567, 566), (566, 567, 547, 544), (522, 520, 544, 545), (521, 523, 546, 547), (524, 522, 545, 548), (523, 525, 549, 546), (526, 524, 548, 550), (525, 527, 551, 549), (528, 526, 550, 552), (527, 529, 553, 551), (530, 528, 552, 554), (529, 531, 555, 553), (532, 530, 554, 556), (531, 533, 557, 555), (534, 532, 556, 558), (533, 535, 559, 557), (536, 534, 558, 560), (535, 537, 561, 559), (538, 536, 560, 562), (537, 539, 563, 561), (540, 538, 562, 564), (539, 541, 565, 563), (542, 540, 564, 566), (541, 543, 567, 565), (520, 542, 566, 544), (543, 521, 547, 567), (540, 542, 543, 541), (538, 540, 541, 539), (536, 538, 539, 537), (534, 536, 537, 535), (532, 534, 535, 533), (530, 532, 533, 531), (528, 530, 531, 529), (526, 528, 529, 527), (524, 526, 527, 525), (522, 524, 525, 523), (520, 522, 523, 521), (542, 520, 521, 543)])
me_cube_013.polygons.foreach_set('use_smooth', [0, 0, 0, 0, 0, 0, 0, 0, 0, 0, 0, 0, 0, 0, 0, 0, 0, 0, 0, 0, 0, 0, 0, 0, 0, 0, 0, 0, 0, 0, 0, 0, 0, 0, 0, 0, 0, 0, 0, 0, 0, 0, 0, 0, 0, 0, 0, 0, 0, 0, 0, 0, 0, 0, 0, 0, 0, 0, 0, 0, 0, 0, 0, 0, 0, 0, 0, 0, 0, 0, 0, 0, 0, 0, 0, 0, 0, 0, 0, 0, 0, 0, 0, 0, 0, 0, 0, 0, 0, 0, 0, 0, 0, 0, 0, 0, 0, 0, 0, 0, 0, 0, 0, 0, 0, 0, 0, 0, 0, 0, 0, 0, 0, 0, 0, 0, 0, 0, 0, 0, 0, 0, 0, 0, 0, 0, 0, 0, 0, 0, 0, 0, 0, 0, 0, 0, 0, 0, 0, 0, 0, 0, 0, 0, 0, 0, 0, 0, 0, 0, 0, 0, 0, 0, 1, 1, 1, 1, 1, 1, 1, 1, 1, 1, 1, 1, 1, 1, 1, 1, 1, 1, 1, 1, 1, 1, 1, 1, 1, 1, 1, 1, 1, 1, 1, 1, 1, 1, 1, 1, 1, 1, 1, 1, 1, 1, 1, 1, 1, 1, 1, 1, 1, 1, 1, 1, 1, 1, 1, 1, 1, 1, 1, 1, 1, 1, 1, 1, 1, 1, 1, 1, 1, 1, 1, 1, 1, 1, 1, 1, 1, 1, 1, 1, 1, 1, 1, 1, 1, 1, 1, 1, 1, 1, 1, 1, 1, 1, 1, 1, 1, 1, 1, 1, 1, 1, 1, 1, 1, 1, 1, 1, 1, 1, 1, 1, 1, 1, 1, 1, 1, 1, 1, 1, 1, 1, 1, 1, 1, 1, 1, 1, 1, 1, 1, 1, 1, 1, 1, 1, 1, 1, 1, 1, 1, 1, 1, 1, 1, 1, 1, 1, 1, 1, 1, 1, 1, 1, 1, 1, 1, 1, 1, 1, 1, 1, 1, 1, 1, 1, 1, 1, 1, 1, 1, 1, 1, 1, 1, 1, 1, 1, 1, 1, 1, 1, 1, 1, 1, 1, 1, 1, 1, 1, 1, 1, 1, 1, 1, 1, 1, 1, 1, 1, 1, 1, 1, 1, 1, 1, 1, 1, 1, 1, 1, 1, 1, 1, 1, 1, 1, 1, 1, 1, 1, 1, 1, 1, 1, 1, 1, 1, 1, 1, 1, 1, 1, 1, 1, 1, 1, 1, 1, 1, 1, 1, 1, 1, 1, 1, 1, 1, 1, 1, 1, 1, 1, 1, 1, 1, 1, 1, 1, 1, 1, 1, 1, 1, 1, 1, 1, 1, 1, 1, 1, 1, 1, 1, 1, 1, 1, 1, 1, 1, 1, 1, 1, 1, 1, 1, 1, 1, 1, 1, 1, 1, 1, 1, 1, 1, 1, 1, 1, 1, 1, 1, 1, 1, 1, 1, 1, 1, 1, 1, 1, 1, 1, 1, 1, 1, 1, 1, 1, 1, 1, 1, 1, 1, 1, 1, 1, 1, 1, 1, 1, 1, 1, 1, 1, 1, 1, 1, 1, 1, 1, 1, 1, 1, 1, 1, 1, 1, 1, 1, 1, 1, 1, 1, 1, 1, 1, 1, 1, 1, 1, 1, 1, 1])
me_cube_013.polygons.foreach_set('material_index', [1, 1, 1, 1, 1, 1, 1, 1, 1, 1, 1, 1, 1, 1, 1, 1, 1, 1, 1, 1, 1, 1, 1, 1, 1, 1, 1, 1, 1, 1, 1, 1, 1, 1, 1, 1, 1, 1, 1, 1, 1, 1, 1, 1, 1, 1, 1, 1, 1, 1, 1, 1, 1, 1, 1, 1, 1, 1, 1, 1, 1, 1, 1, 1, 1, 1, 1, 1, 1, 1, 1, 1, 1, 1, 1, 1, 1, 1, 1, 1, 1, 1, 1, 1, 1, 1, 1, 1, 1, 1, 1, 1, 1, 1, 1, 1, 1, 1, 1, 1, 1, 1, 1, 1, 1, 1, 1, 1, 1, 1, 1, 1, 1, 1, 1, 1, 1, 1, 1, 1, 1, 1, 1, 1, 1, 1, 1, 1, 1, 1, 1, 1, 1, 1, 1, 1, 1, 1, 1, 1, 1, 1, 1, 1, 1, 1, 1, 1, 1, 1, 1, 1, 1, 1, 1, 1, 1, 1, 1, 1, 1, 1, 1, 1, 1, 1, 1, 1, 1, 1, 1, 1, 1, 1, 1, 1, 1, 1, 1, 1, 1, 1, 1, 1, 1, 1, 1, 1, 1, 1, 1, 1, 1, 1, 1, 1, 1, 1, 1, 1, 1, 1, 1, 1, 1, 1, 1, 1, 1, 1, 1, 1, 1, 1, 1, 1, 1, 1, 1, 1, 1, 1, 1, 1, 1, 1, 1, 1, 1, 1, 1, 1, 1, 1, 1, 1, 1, 1, 1, 1, 0, 0, 0, 0, 0, 0, 0, 0, 0, 0, 0, 0, 0, 0, 0, 0, 0, 0, 0, 0, 0, 0, 0, 0, 0, 0, 0, 0, 0, 0, 0, 0, 0, 1, 0, 0, 0, 0, 0, 0, 0, 0, 0, 0, 0, 0, 0, 0, 0, 0, 0, 0, 0, 0, 0, 0, 0, 0, 0, 0, 0, 0, 0, 0, 0, 0, 0, 0, 0, 0, 0, 0, 0, 0, 0, 0, 0, 0, 0, 0, 0, 1, 0, 0, 0, 0, 0, 0, 0, 0, 0, 0, 0, 0, 0, 0, 1, 1, 1, 1, 1, 1, 1, 1, 1, 1, 1, 1, 1, 1, 1, 1, 1, 1, 1, 1, 1, 1, 1, 1, 1, 1, 1, 1, 1, 1, 1, 1, 1, 1, 1, 1, 1, 1, 1, 1, 1, 1, 1, 1, 1, 1, 1, 1, 1, 1, 1, 1, 1, 1, 1, 1, 1, 1, 1, 1, 1, 1, 1, 1, 1, 1, 1, 1, 1, 1, 1, 1, 1, 1, 1, 1, 1, 1, 1, 1, 1, 1, 1, 1, 1, 1, 0, 0, 0, 0, 0, 0, 0, 0, 0, 0, 0, 0, 0, 0, 0, 0, 0, 0, 0, 0, 0, 0, 0, 0, 0, 0, 0, 0, 0, 0, 0, 0, 0, 1, 0, 0, 0, 0, 0, 0, 0, 0, 0, 0, 0, 0, 0, 0, 0, 0, 0, 0, 0, 0, 0, 0, 0, 0, 0, 0, 0, 0, 0, 0, 0, 0, 0, 0, 0, 0, 0, 0, 0, 0, 0, 0, 0, 0, 0, 0, 0, 1, 0, 0, 0, 0, 0, 0, 0, 0, 0, 0, 0, 0, 0, 0])
_uv = me_cube_013.uv_layers.new(name='UVMap')
_uv.uv.foreach_set('vector', [0.6928, 0.1432, 7.923e-06, 0.1431, 1.469e-05, 3.741e-05, 0.6928, 2.791e-05, 0.6928, 0.001403, 0.6929, 0.1355, 2.577e-06, 0.1353, -0.000298, 0.001758, 0.8643, 0.9327, 0.8622, 0.7117, 0.9815, 0.7088, 0.9835, 0.9299, 0.0001191, 0.07313, 0.0001191, 0.0001191, 0.6906, -0.004766, 0.6906, 0.06824, 0.8585, 0.63, 0.8569, 0.3974, 0.981, 0.402, 0.9826, 0.6346, 0.6902, 0.1369, 0.6902, 0.2133, 0.001464, 0.2084, 0.001464, 0.132, 0.6928, 0.1432, 7.923e-06, 0.1431, 1.469e-05, 3.741e-05, 0.6928, 2.791e-05, 0.692, 0.1449, 0.6921, 0.279, -0.0008047, 0.2788, -0.001105, 0.1452, 0.8201, 0.3832, 0.8221, 0.6043, 0.7028, 0.6071, 0.7008, 0.3861, 0.0001191, 0.07313, 0.0001191, 0.0001191, 0.6906, -0.004766, 0.6906, 0.06824, 0.8585, 0.63, 0.8569, 0.3974, 0.981, 0.402, 0.9826, 0.6346, 0.6902, 0.1369, 0.6902, 0.2133, 0.001464, 0.2084, 0.001464, 0.132, 0.6928, 0.1432, 7.923e-06, 0.1431, 1.469e-05, 3.741e-05, 0.6928, 2.791e-05, 0.6928, 0.2792, 0.6929, 0.4133, 2.577e-06, 0.4131, -0.000298, 0.2795, 0.8626, 0.6345, 0.8606, 0.4134, 0.9799, 0.4106, 0.9819, 0.6316, 0.0001191, 0.07313, 0.0001191, 0.0001191, 0.6906, -0.004766, 0.6906, 0.06824, 0.8585, 0.63, 0.8569, 0.3974, 0.981, 0.402, 0.9826, 0.6346, 0.6902, 0.1369, 0.6902, 0.2133, 0.001464, 0.2084, 0.001464, 0.132, 0.6928, 0.1432, 7.923e-06, 0.1431, 1.469e-05, 3.741e-05, 0.6928, 2.791e-05, 0.692, 0.4226, 0.6921, 0.5568, -0.0008047, 0.5566, -0.001105, 0.423, 0.9775, 0.3992, 0.9795, 0.6202, 0.8602, 0.6231, 0.8582, 0.402, 0.0001191, 0.07313, 0.0001191, 0.0001191, 0.6906, -0.004766, 0.6906, 0.06824, 0.8585, 0.63, 0.8569, 0.3974, 0.981, 0.402, 0.9826, 0.6346, 0.6902, 0.1369, 0.6902, 0.2133, 0.001464, 0.2084, 0.001464, 0.132, 0.6928, 0.1432, 7.923e-06, 0.1431, 1.469e-05, 3.741e-05, 0.6928, 2.791e-05, 0.6928, 0.5593, 0.6929, 0.6934, 2.577e-06, 0.6932, -0.000298, 0.5596, 0.9807, 0.7043, 0.9827, 0.9253, 0.8634, 0.9282, 0.8614, 0.7071, 0.0001191, 0.07313, 0.0001191, 0.0001191, 0.6906, -0.004766, 0.6906, 0.06824, 0.8585, 0.63, 0.8569, 0.3974, 0.981, 0.402, 0.9826, 0.6346, 0.6902, 0.1369, 0.6902, 0.2133, 0.001464, 0.2084, 0.001464, 0.132, 0.6928, 0.1432, 7.923e-06, 0.1431, 1.469e-05, 3.741e-05, 0.6928, 2.791e-05, 0.6928, 0.6981, 0.6929, 0.8323, 2.577e-06, 0.8321, -0.000298, 0.6985, 0.7028, 0.6071, 0.7008, 0.3861, 0.8201, 0.3832, 0.8221, 0.6043, 0.0001191, 0.07313, 0.0001191, 0.0001191, 0.6906, -0.004766, 0.6906, 0.06824, 0.8585, 0.63, 0.8569, 0.3974, 0.981, 0.402, 0.9826, 0.6346, 0.6902, 0.1369, 0.6902, 0.2133, 0.001464, 0.2084, 0.001464, 0.132, 0.6928, 0.1432, 7.923e-06, 0.1431, 1.469e-05, 3.741e-05, 0.6928, 2.791e-05, 0.6928, 0.8393, 0.6929, 0.9735, 2.577e-06, 0.9732, -0.000298, 0.8397, 0.8201, 0.3832, 0.8221, 0.6043, 0.7028, 0.6071, 0.7008, 0.3861, 0.0001191, 0.07313, 0.0001191, 0.0001191, 0.6906, -0.004766, 0.6906, 0.06824, 0.8585, 0.63, 0.8569, 0.3974, 0.981, 0.402, 0.9826, 0.6346, 0.6902, 0.1369, 0.6902, 0.2133, 0.001464, 0.2084, 0.001464, 0.132, 0.6902, 0.1369, 0.6902, 0.2133, 0.001464, 0.2084, 0.001464, 0.132, 0.8585, 0.63, 0.8569, 0.3974, 0.981, 0.402, 0.9826, 0.6346, 0.0001191, 0.07313, 0.0001191, 0.0001191, 0.6906, -0.004766, 0.6906, 0.06824, 0.8201, 0.3832, 0.8221, 0.6043, 0.7028, 0.6071, 0.7008, 0.3861, 0.6928, 0.8393, 0.6929, 0.9735, 2.577e-06, 0.9732, -0.000298, 0.8397, 0.6928, 0.1432, 7.923e-06, 0.1431, 1.469e-05, 3.741e-05, 0.6928, 2.791e-05, 0.6902, 0.1369, 0.6902, 0.2133, 0.001464, 0.2084, 0.001464, 0.132, 0.8585, 0.63, 0.8569, 0.3974, 0.981, 0.402, 0.9826, 0.6346, 0.0001191, 0.07313, 0.0001191, 0.0001191, 0.6906, -0.004766, 0.6906, 0.06824, 0.8201, 0.3832, 0.8221, 0.6043, 0.7028, 0.6071, 0.7008, 0.3861, 0.6928, 0.8393, 0.6929, 0.9735, 2.577e-06, 0.9732, -0.000298, 0.8397, 0.6928, 0.1432, 7.923e-06, 0.1431, 1.469e-05, 3.741e-05, 0.6928, 2.791e-05, 0.6902, 0.1369, 0.6902, 0.2133, 0.001464, 0.2084, 0.001464, 0.132, 0.8585, 0.63, 0.8569, 0.3974, 0.981, 0.402, 0.9826, 0.6346, 0.0001191, 0.07313, 0.0001191, 0.0001191, 0.6906, -0.004766, 0.6906, 0.06824, 0.8201, 0.3832, 0.8221, 0.6043, 0.7028, 0.6071, 0.7008, 0.3861, 0.6928, 0.8393, 0.6929, 0.9735, 2.577e-06, 0.9732, -0.000298, 0.8397, 0.6928, 0.1432, 7.923e-06, 0.1431, 1.469e-05, 3.741e-05, 0.6928, 2.791e-05, 0.6902, 0.1369, 0.6902, 0.2133, 0.001464, 0.2084, 0.001464, 0.132, 0.8585, 0.63, 0.8569, 0.3974, 0.981, 0.402, 0.9826, 0.6346, 0.0001191, 0.07313, 0.0001191, 0.0001191, 0.6906, -0.004766, 0.6906, 0.06824, 0.8201, 0.3832, 0.8221, 0.6043, 0.7028, 0.6071, 0.7008, 0.3861, 0.6928, 0.8393, 0.6929, 0.9735, 2.577e-06, 0.9732, -0.000298, 0.8397, 0.6928, 0.1432, 7.923e-06, 0.1431, 1.469e-05, 3.741e-05, 0.6928, 2.791e-05, 0.6928, 0.1432, 7.923e-06, 0.1431, 1.469e-05, 3.741e-05, 0.6928, 2.791e-05, 0.6928, 0.5593, 0.6929, 0.6934, 2.577e-06, 0.6932, -0.000298, 0.5596, 0.9807, 0.7043, 0.9827, 0.9253, 0.8634, 0.9282, 0.8614, 0.7071, 0.0001191, 0.07313, 0.0001191, 0.0001191, 0.6906, -0.004766, 0.6906, 0.06824, 0.8585, 0.63, 0.8569, 0.3974, 0.981, 0.402, 0.9826, 0.6346, 0.6902, 0.1369, 0.6902, 0.2133, 0.001464, 0.2084, 0.001464, 0.132, 0.6928, 0.1432, 7.923e-06, 0.1431, 1.469e-05, 3.741e-05, 0.6928, 2.791e-05, 0.6928, 0.6981, 0.6929, 0.8323, 2.577e-06, 0.8321, -0.000298, 0.6985, 0.7028, 0.6071, 0.7008, 0.3861, 0.8201, 0.3832, 0.8221, 0.6043, 0.0001191, 0.07313, 0.0001191, 0.0001191, 0.6906, -0.004766, 0.6906, 0.06824, 0.8585, 0.63, 0.8569, 0.3974, 0.981, 0.402, 0.9826, 0.6346, 0.6902, 0.1369, 0.6902, 0.2133, 0.001464, 0.2084, 0.001464, 0.132, 0.6928, 0.1432, 7.923e-06, 0.1431, 1.469e-05, 3.741e-05, 0.6928, 2.791e-05, 0.6928, 0.5593, 0.6929, 0.6934, 2.577e-06, 0.6932, -0.000298, 0.5596, 0.9807, 0.7043, 0.9827, 0.9253, 0.8634, 0.9282, 0.8614, 0.7071, 0.0001191, 0.07313, 0.0001191, 0.0001191, 0.6906, -0.004766, 0.6906, 0.06824, 0.8585, 0.63, 0.8569, 0.3974, 0.981, 0.402, 0.9826, 0.6346, 0.6902, 0.1369, 0.6902, 0.2133, 0.001464, 0.2084, 0.001464, 0.132, 0.6928, 0.1432, 7.923e-06, 0.1431, 1.469e-05, 3.741e-05, 0.6928, 2.791e-05, 0.6928, 0.6981, 0.6929, 0.8323, 2.577e-06, 0.8321, -0.000298, 0.6985, 0.7028, 0.6071, 0.7008, 0.3861, 0.8201, 0.3832, 0.8221, 0.6043, 0.0001191, 0.07313, 0.0001191, 0.0001191, 0.6906, -0.004766, 0.6906, 0.06824, 0.8585, 0.63, 0.8569, 0.3974, 0.981, 0.402, 0.9826, 0.6346, 0.6902, 0.1369, 0.6902, 0.2133, 0.001464, 0.2084, 0.001464, 0.132, 0.6928, 0.1432, 7.923e-06, 0.1431, 1.469e-05, 3.741e-05, 0.6928, 2.791e-05, 0.6928, 0.5593, 0.6929, 0.6934, 2.577e-06, 0.6932, -0.000298, 0.5596, 0.9807, 0.7043, 0.9827, 0.9253, 0.8634, 0.9282, 0.8614, 0.7071, 0.0001191, 0.07313, 0.0001191, 0.0001191, 0.6906, -0.004766, 0.6906, 0.06824, 0.8585, 0.63, 0.8569, 0.3974, 0.981, 0.402, 0.9826, 0.6346, 0.6902, 0.1369, 0.6902, 0.2133, 0.001464, 0.2084, 0.001464, 0.132, 0.6928, 0.1432, 7.923e-06, 0.1431, 1.469e-05, 3.741e-05, 0.6928, 2.791e-05, 0.6928, 0.6981, 0.6929, 0.8323, 2.577e-06, 0.8321, -0.000298, 0.6985, 0.7028, 0.6071, 0.7008, 0.3861, 0.8201, 0.3832, 0.8221, 0.6043, 0.0001191, 0.07313, 0.0001191, 0.0001191, 0.6906, -0.004766, 0.6906, 0.06824, 0.8585, 0.63, 0.8569, 0.3974, 0.981, 0.402, 0.9826, 0.6346, 0.6902, 0.1369, 0.6902, 0.2133, 0.001464, 0.2084, 0.001464, 0.132, 0.007599, 0.07201, 0.0076, 0.001133, 0.6831, -0.003647, 0.6831, 0.06723, 0.6827, 0.138, 0.6827, 0.2121, 0.008925, 0.2074, 0.008925, 0.1332, 0.6853, 0.1079, 0.007515, 0.1079, 0.007519, 0.03529, 0.6853, 0.03531, 0.889, 0.6277, 0.8875, 0.4019, 0.9504, 0.4042, 0.952, 0.63, 0.6845, 0.1779, 0.6845, 0.2459, 0.006628, 0.2459, 0.006477, 0.1781, 0.7322, 0.6032, 0.7302, 0.3886, 0.7907, 0.3872, 0.7927, 0.6017, 0.007599, 0.07201, 0.0076, 0.001133, 0.6831, -0.003647, 0.6831, 0.06723, 0.6827, 0.138, 0.6827, 0.2121, 0.008925, 0.2074, 0.008925, 0.1332, 0.6853, 0.1079, 0.007515, 0.1079, 0.007519, 0.03529, 0.6853, 0.03531, 0.889, 0.6277, 0.8875, 0.4019, 0.9504, 0.4042, 0.952, 0.63, 0.6853, 0.7312, 0.6853, 0.7992, 0.007436, 0.7992, 0.007284, 0.7314, 0.7302, 0.3886, 0.7008, 0.3893, 0.7302, 0.3854, 0.9504, 0.4042, 0.9504, 0.4008, 0.981, 0.4054, 0.0076, 0.001133, 0.0001191, 0.001186, 0.0076, 6.613e-05, 0.6831, -0.003647, 0.6831, -0.004713, 0.6906, -0.0037, 0.6853, 0.1079, 0.6928, 0.1079, 0.6853, 0.1432, 0.007515, 0.1079, 0.007514, 0.1431, 9.589e-06, 0.1079, 0.6845, 0.1779, 0.6845, 0.1449, 0.692, 0.1779, 0.006477, 0.1781, -0.001031, 0.1781, 0.006404, 0.1452, 0.7927, 0.6017, 0.8221, 0.601, 0.7927, 0.605, 0.9504, 0.4042, 0.9504, 0.4008, 0.981, 0.4054, 0.0076, 0.001133, 0.0001191, 0.001186, 0.0076, 6.613e-05, 0.6831, -0.003647, 0.6831, -0.004713, 0.6906, -0.0037, 0.6853, 0.1079, 0.6928, 0.1079, 0.6853, 0.1432, 0.007515, 0.1079, 0.007514, 0.1431, 9.589e-06, 0.1079, 0.6853, 0.7312, 0.6853, 0.6982, 0.6928, 0.7312, 0.007284, 0.7314, -0.000224, 0.7314, 0.007211, 0.6985, 0.6853, 0.1079, 0.6853, 0.03531, 0.6928, 0.03531, 0.6928, 0.1079, 0.7907, 0.3872, 0.7302, 0.3886, 0.7302, 0.3854, 0.7907, 0.3839, 0.007599, 0.07201, 0.6831, 0.06723, 0.6831, 0.0683, 0.0076, 0.07308, 0.7302, 0.3886, 0.7322, 0.6032, 0.7028, 0.6039, 0.7008, 0.3893, 0.6831, 0.06723, 0.6831, -0.003647, 0.6906, -0.0037, 0.6906, 0.06718, 0.889, 0.6277, 0.952, 0.63, 0.952, 0.6334, 0.8891, 0.6311, 0.006477, 0.1781, 0.006628, 0.2459, -0.0008787, 0.2459, -0.001031, 0.1781, 0.006628, 0.2459, 0.6845, 0.2459, 0.6845, 0.279, 0.006702, 0.2788, 0.8875, 0.4019, 0.889, 0.6277, 0.8585, 0.6266, 0.8569, 0.4008, 0.7927, 0.6017, 0.7907, 0.3872, 0.8201, 0.3865, 0.8221, 0.601, 0.6845, 0.1779, 0.006477, 0.1781, 0.006404, 0.1452, 0.6845, 0.1449, 0.007515, 0.1079, 0.6853, 0.1079, 0.6853, 0.1432, 0.007514, 0.1431, 0.6853, 0.1079, 0.6853, 0.03531, 0.6928, 0.03531, 0.6928, 0.1079, 0.7322, 0.6032, 0.7927, 0.6017, 0.7927, 0.605, 0.7322, 0.6064, 0.007599, 0.07201, 0.6831, 0.06723, 0.6831, 0.0683, 0.007599, 0.07308, 0.7927, 0.6017, 0.7907, 0.3872, 0.8201, 0.3865, 0.8221, 0.601, 0.6831, 0.06723, 0.6831, -0.003647, 0.6906, -0.0037, 0.6906, 0.06718, 0.889, 0.6277, 0.952, 0.63, 0.952, 0.6334, 0.8891, 0.6311, 0.007284, 0.7314, 0.007436, 0.7992, -7.148e-05, 0.7992, -0.000224, 0.7314, 0.007436, 0.7992, 0.6853, 0.7992, 0.6854, 0.8323, 0.007509, 0.8321, 0.8875, 0.4019, 0.889, 0.6277, 0.8585, 0.6266, 0.8569, 0.4008, 0.7302, 0.3886, 0.7322, 0.6032, 0.7028, 0.6039, 0.7008, 0.3893, 0.6853, 0.7312, 0.007284, 0.7314, 0.007211, 0.6985, 0.6853, 0.6982, 0.007515, 0.1079, 0.6853, 0.1079, 0.6853, 0.1432, 0.007514, 0.1431, 0.7907, 0.3872, 0.7927, 0.6017, 0.7322, 0.6032, 0.7302, 0.3886, 0.001187, 0.4812, 0.6932, 0.4812, 0.6932, 0.5132, 0.001187, 0.5132, 0.001187, 0.5132, 0.6932, 0.5132, 0.6932, 0.5998, 0.001187, 0.5998, 0.001187, 0.5998, 0.6932, 0.5998, 0.6932, 0.7181, 0.001187, 0.7181, 0.001187, 0.7181, 0.6932, 0.7181, 0.6932, 0.8363, 0.001187, 0.8363, 0.001187, 0.8363, 0.6932, 0.8363, 0.6932, 0.9229, 0.001187, 0.9229, 0.001187, 0.9229, 0.6932, 0.9229, 0.6932, 0.9549, 0.001187, 0.9549, 0.001187, 0.007492, 0.6932, 0.007492, 0.6932, 0.03947, 0.001187, 0.03947, 0.001187, 0.03947, 0.6932, 0.03947, 0.6932, 0.1261, 0.001187, 0.1261, 0.001187, 0.1261, 0.6932, 0.1261, 0.6932, 0.2443, 0.001187, 0.2443, 0.001187, 0.2443, 0.6932, 0.2443, 0.6932, 0.3626, 0.001187, 0.3626, 0.001187, 0.3626, 0.6932, 0.3626, 0.6932, 0.4492, 0.001187, 0.4492, 0.001187, 0.4492, 0.6932, 0.4492, 0.6932, 0.4812, 0.001187, 0.4812, 0.1642, 0.7971, 0.1364, 0.8463, 0.1086, 0.7971, 0.08827, 0.6624, 0.081, 0.4792, 0.08831, 0.2959, 0.1086, 0.1613, 0.1364, 0.112, 0.1642, 0.1613, 0.1845, 0.2959, 0.1918, 0.4792, 0.1845, 0.6624, 0.02711, 0.3706, 0.02334, 0.3938, 0.02678, 0.06304, 0.03712, 2.172e-05, 0.02371, 0.6086, 0.02606, 0.558, 0.03194, 0.7802, 0.02044, 0.937, 0.01767, 0.5577, 0.01735, 0.6083, 0.003192, 0.9366, 2.245e-05, 0.7794, 0.1918, 0.4792, 0.1845, 0.2959, 0.1958, 0.2465, 0.205, 0.4792, 0.01796, 0.5563, 0.01758, 0.6061, 0.003153, 0.9365, 2.3e-05, 0.7795, 0.02386, 0.6062, 0.02618, 0.5565, 0.03202, 0.7805, 0.02043, 0.937, 0.1322, 0.8549, 0.1577, 0.8057, 0.1637, 0.8911, 0.1322, 0.9535, 0.1845, 0.2959, 0.1642, 0.1613, 0.1707, 0.07583, 0.1958, 0.2465, 0.02689, 0.368, 0.02308, 0.3914, 0.02636, 0.06296, 0.03666, 2.162e-05, 0.1577, 0.8057, 0.1764, 0.6712, 0.1868, 0.7206, 0.1637, 0.8911, 0.1642, 0.1613, 0.1364, 0.112, 0.1364, 0.01335, 0.1707, 0.07583, 0.02962, 0.3939, 0.02711, 0.3706, 0.03712, 2.172e-05, 0.04405, 0.06351, 0.1322, 0.8549, 0.1066, 0.8057, 0.08791, 0.6712, 0.08121, 0.4881, 0.08792, 0.305, 0.1066, 0.1705, 0.1322, 0.1213, 0.1578, 0.1705, 0.1764, 0.305, 0.1831, 0.4881, 0.1764, 0.6712, 0.1577, 0.8057, 0.02606, 0.558, 0.02762, 0.5001, 0.04677, 0.5006, 0.03194, 0.7802, 0.1764, 0.6712, 0.1831, 0.4881, 0.1953, 0.4881, 0.1868, 0.7206, 0.1364, 0.112, 0.1086, 0.1613, 0.1021, 0.07583, 0.1364, 0.01335, 0.01948, 0.4999, 0.01796, 0.5563, 2.3e-05, 0.7795, 2.172e-05, 0.4994, 0.01735, 0.6083, 0.01991, 0.632, 0.01014, 1.0, 0.003192, 0.9366, 0.1831, 0.4881, 0.1764, 0.305, 0.1868, 0.2556, 0.1953, 0.4881, 0.1086, 0.1613, 0.08831, 0.2959, 0.07703, 0.2465, 0.1021, 0.07583, 0.02308, 0.3914, 0.02073, 0.442, 0.01485, 0.2198, 0.02636, 0.06296, 0.02009, 0.6294, 0.02386, 0.6062, 0.02043, 0.937, 0.01008, 1.0, 0.1764, 0.305, 0.1578, 0.1705, 0.1637, 0.08511, 0.1868, 0.2556, 0.08831, 0.2959, 0.081, 0.4792, 0.06775, 0.4792, 0.07703, 0.2465, 0.02924, 0.4437, 0.02962, 0.3939, 0.04405, 0.06351, 0.04718, 0.2205, 0.1993, 0.947, 0.1364, 0.945, 0.1707, 0.8825, 0.2336, 0.8845, 0.03909, 0.8845, 0.1021, 0.8825, 0.1364, 0.945, 0.07339, 0.947, 0.01353, 0.7124, 0.07699, 0.7118, 0.1021, 0.8825, 0.0386, 0.8831, 0.004377, 0.4793, 0.06775, 0.4792, 0.07699, 0.7118, 0.01362, 0.712, 0.01366, 0.2464, 0.07703, 0.2465, 0.06775, 0.4792, 0.004377, 0.479, 0.03867, 0.07529, 0.1021, 0.07583, 0.07703, 0.2465, 0.01357, 0.246, 0.07347, 0.01134, 0.1364, 0.01335, 0.1021, 0.07583, 0.03916, 0.07382, 0.2337, 0.07382, 0.1707, 0.07583, 0.1364, 0.01335, 0.1994, 0.01134, 0.2593, 0.246, 0.1958, 0.2465, 0.1707, 0.07583, 0.2342, 0.07529, 0.2684, 0.479, 0.205, 0.4792, 0.1958, 0.2465, 0.2592, 0.2464, 0.2591, 0.712, 0.1958, 0.7118, 0.205, 0.4792, 0.2684, 0.4793, 0.2341, 0.8831, 0.1707, 0.8825, 0.1958, 0.7118, 0.2592, 0.7124, 0.04268, 0.8931, 0.1006, 0.8911, 0.1322, 0.9535, 0.07423, 0.9555, 0.01914, 0.7211, 0.07753, 0.7206, 0.1006, 0.8911, 0.04222, 0.8916, 0.01071, 0.4882, 0.06902, 0.4881, 0.07753, 0.7206, 0.01922, 0.7207, 0.01923, 0.2555, 0.07754, 0.2556, 0.06902, 0.4881, 0.01071, 0.488, 0.04224, 0.08457, 0.1006, 0.08511, 0.07754, 0.2556, 0.01915, 0.2551, 0.07425, 0.02067, 0.1322, 0.02269, 0.1006, 0.08511, 0.04269, 0.0831, 0.2217, 0.0831, 0.1637, 0.08511, 0.1322, 0.02269, 0.1901, 0.02067, 0.2452, 0.2551, 0.1868, 0.2556, 0.1637, 0.08511, 0.2221, 0.08457, 0.2536, 0.488, 0.1953, 0.4881, 0.1868, 0.2556, 0.2451, 0.2555, 0.2451, 0.7207, 0.1868, 0.7206, 0.1953, 0.4881, 0.2536, 0.4882, 0.2221, 0.8916, 0.1637, 0.8911, 0.1868, 0.7206, 0.2452, 0.7211, 0.1901, 0.9555, 0.1322, 0.9535, 0.1637, 0.8911, 0.2217, 0.8931, 0.1845, 0.6624, 0.1918, 0.4792, 0.205, 0.4792, 0.1958, 0.7118, 0.1066, 0.8057, 0.1322, 0.8549, 0.1322, 0.9535, 0.1006, 0.8911, 0.02945, 0.3917, 0.02689, 0.368, 0.03666, 2.162e-05, 0.0436, 0.06342, 0.1642, 0.7971, 0.1845, 0.6624, 0.1958, 0.7118, 0.1707, 0.8825, 0.02618, 0.5565, 0.02772, 0.5001, 0.04718, 0.5006, 0.03202, 0.7805, 0.01758, 0.6061, 0.02009, 0.6294, 0.01008, 1.0, 0.003153, 0.9365, 0.08791, 0.6712, 0.1066, 0.8057, 0.1006, 0.8911, 0.07753, 0.7206, 0.01917, 0.4999, 0.01767, 0.5577, 2.245e-05, 0.7794, 2.162e-05, 0.4994, 0.01991, 0.632, 0.02371, 0.6086, 0.02044, 0.937, 0.01014, 1.0, 0.08121, 0.4881, 0.08791, 0.6712, 0.07753, 0.7206, 0.06902, 0.4881, 0.02334, 0.3938, 0.02102, 0.4436, 0.01518, 0.2195, 0.02678, 0.06304, 0.1364, 0.8463, 0.1642, 0.7971, 0.1707, 0.8825, 0.1364, 0.945, 0.08792, 0.305, 0.08121, 0.4881, 0.06902, 0.4881, 0.07754, 0.2556, 0.02912, 0.4423, 0.02945, 0.3917, 0.0436, 0.06342, 0.04677, 0.2206, 0.02772, 0.5001, 0.02924, 0.4437, 0.04718, 0.2205, 0.04718, 0.5006, 0.1086, 0.7971, 0.1364, 0.8463, 0.1364, 0.945, 0.1021, 0.8825, 0.1066, 0.1705, 0.08792, 0.305, 0.07754, 0.2556, 0.1006, 0.08511, 0.02073, 0.442, 0.01917, 0.4999, 2.162e-05, 0.4994, 0.01485, 0.2198, 0.08827, 0.6624, 0.1086, 0.7971, 0.1021, 0.8825, 0.07699, 0.7118, 0.1322, 0.1213, 0.1066, 0.1705, 0.1006, 0.08511, 0.1322, 0.02269, 0.02102, 0.4436, 0.01948, 0.4999, 2.172e-05, 0.4994, 0.01518, 0.2195, 0.081, 0.4792, 0.08827, 0.6624, 0.07699, 0.7118, 0.06775, 0.4792, 0.1578, 0.1705, 0.1322, 0.1213, 0.1322, 0.02269, 0.1637, 0.08511, 0.02762, 0.5001, 0.02912, 0.4423, 0.04677, 0.2206, 0.04677, 0.5006, 0.0, 0.0, 0.0, 0.0, 0.0, 0.0, 0.0, 0.0, 0.0, 0.0, 0.0, 0.0, 0.0, 0.0, 0.0, 0.0, 0.0, 0.0, 0.0, 0.0, 0.0, 0.0, 0.0, 0.0, 0.0, 0.0, 0.0, 0.0, 0.0, 0.0, 0.0, 0.0, 0.0, 0.0, 0.0, 0.0, 0.0, 0.0, 0.0, 0.0, 0.0, 0.0, 0.0, 0.0, 0.0, 0.0, 0.0, 0.0, 0.0, 0.0, 0.0, 0.0, 0.0, 0.0, 0.0, 0.0, 0.0, 0.0, 0.0, 0.0, 0.0, 0.0, 0.0, 0.0, 0.0, 0.0, 0.0, 0.0, 0.0, 0.0, 0.0, 0.0, 0.0, 0.0, 0.0, 0.0, 0.0, 0.0, 0.0, 0.0, 0.0, 0.0, 0.0, 0.0, 0.0, 0.0, 0.0, 0.0, 0.0, 0.0, 0.0, 0.0, 0.0, 0.0, 0.0, 0.0, 0.0, 0.0, 0.0, 0.0, 0.0, 0.0, 0.0, 0.0, 0.0, 0.0, 0.0, 0.0, 0.0, 0.0, 0.0, 0.0, 0.0, 0.0, 0.0, 0.0, 0.0, 0.0, 0.0, 0.0, 0.0, 0.0, 0.0, 0.0, 0.0, 0.0, 0.0, 0.0, 0.0, 0.0, 0.0, 0.0, 0.0, 0.0, 0.0, 0.0, 0.0, 0.0, 0.0, 0.0, 0.0, 0.0, 0.0, 0.0, 0.0, 0.0, 0.0, 0.0, 0.0, 0.0, 0.0, 0.0, 0.0, 0.0, 0.0, 0.0, 0.0, 0.0, 0.0, 0.0, 0.0, 0.0, 0.0, 0.0, 0.0, 0.0, 0.0, 0.0, 0.0, 0.0, 0.0, 0.0, 0.0, 0.0, 0.0, 0.0, 0.0, 0.0, 0.0, 0.0, 0.0, 0.0, 0.0, 0.0, 0.0, 0.0, 0.0, 0.0, 0.0, 0.0, 0.0, 0.0, 0.0, 0.0, 0.0, 0.0, 0.0, 0.0, 0.0, 0.0, 0.0, 0.0, 0.0, 0.0, 0.0, 0.0, 0.0, 0.0, 0.0, 0.0, 0.0, 0.0, 0.0, 0.0, 0.0, 0.0, 0.0, 0.0, 0.0, 0.0, 0.0, 0.0, 0.0, 0.0, 0.0, 0.0, 0.0, 0.0, 0.0, 0.0, 0.0, 0.0, 0.0, 0.0, 0.0, 0.0, 0.0, 0.0, 0.0, 0.0, 0.0, 0.0, 0.0, 0.0, 0.0, 0.0, 0.0, 0.0, 0.0, 0.0, 0.0, 0.0, 0.0, 0.0, 0.0, 0.0, 0.0, 0.0, 0.0, 0.0, 0.0, 0.0, 0.0, 0.0, 0.0, 0.0, 0.0, 0.0, 0.0, 0.0, 0.0, 0.0, 0.0, 0.0, 0.0, 0.0, 0.0, 0.0, 0.0, 0.0, 0.0, 0.0, 0.0, 0.0, 0.0, 0.0, 0.0, 0.0, 0.0, 0.0, 0.0, 0.0, 0.0, 0.0, 0.0, 0.0, 0.0, 0.0, 0.0, 0.0, 0.0, 0.0, 0.0, 0.0, 0.0, 0.0, 0.0, 0.0, 0.0, 0.0, 0.0, 0.0, 0.0, 0.0, 0.0, 0.0, 0.0, 0.0, 0.0, 0.0, 0.0, 0.0, 0.0, 0.0, 0.0, 0.0, 0.0, 0.0, 0.0, 0.0, 0.0, 0.0, 0.0, 0.0, 0.0, 0.0, 0.0, 0.0, 0.0, 0.0, 0.0, 0.0, 0.0, 0.0, 0.0, 0.0, 0.0, 0.0, 0.0, 0.0, 0.0, 0.0, 0.0, 0.0, 0.0, 0.0, 0.0, 0.0, 0.0, 0.0, 0.0, 0.0, 0.0, 0.0, 0.0, 0.0, 0.0, 0.0, 0.0, 0.0, 0.0, 0.0, 0.0, 0.0, 0.0, 0.0, 0.0, 0.0, 0.0, 0.0, 0.0, 0.0, 0.0, 0.0, 0.0, 0.0, 0.0, 0.0, 0.0, 0.0, 0.0, 0.0, 0.0, 0.0, 0.0, 0.0, 0.0, 0.0, 0.0, 0.0, 0.0, 0.0, 0.0, 0.0, 0.0, 0.0, 0.0, 0.0, 0.0, 0.0, 0.0, 0.0, 0.0, 0.0, 0.0, 0.0, 0.0, 0.0, 0.0, 0.0, 0.0, 0.0, 0.0, 0.0, 0.0, 0.0, 0.0, 0.0, 0.0, 0.0, 0.0, 0.0, 0.0, 0.0, 0.0, 0.0, 0.0, 0.0, 0.0, 0.0, 0.0, 0.0, 0.0, 0.0, 0.0, 0.0, 0.0, 0.0, 0.0, 0.0, 0.0, 0.0, 0.0, 0.0, 0.0, 0.0, 0.0, 0.0, 0.0, 0.0, 0.0, 0.0, 0.0, 0.0, 0.0, 0.0, 0.0, 0.0, 0.0, 0.0, 0.0, 0.0, 0.0, 0.0, 0.0, 0.0, 0.0, 0.0, 0.0, 0.0, 0.0, 0.0, 0.0, 0.0, 0.0, 0.0, 0.0, 0.0, 0.0, 0.0, 0.0, 0.0, 0.0, 0.0, 0.0, 0.0, 0.0, 0.0, 0.0, 0.0, 0.0, 0.0, 0.0, 0.0, 0.0, 0.0, 0.0, 0.0, 0.0, 0.0, 0.0, 0.0, 0.0, 0.0, 0.0, 0.0, 0.0, 0.0, 0.0, 0.0, 0.0, 0.0, 0.0, 0.0, 0.0, 0.0, 0.0, 0.0, 0.0, 0.0, 0.0, 0.0, 0.0, 0.0, 0.0, 0.0, 0.0, 0.0, 0.0, 0.0, 0.0, 0.0, 0.0, 0.0, 0.0, 0.0, 0.0, 0.0, 0.0, 0.0, 0.0, 0.0, 0.0, 0.0, 0.0, 0.0, 0.0, 0.0, 0.0, 0.0, 0.0, 0.0, 0.0, 0.0, 0.0, 0.0, 0.0, 0.0, 0.0, 0.0, 0.0, 0.0, 0.0, 0.0, 0.0, 0.0, 0.0, 0.0, 0.0, 0.0, 0.0, 0.0, 0.0, 0.0, 0.0, 0.0, 0.0, 0.0, 0.0, 0.0, 0.0, 0.0, 0.0, 0.0, 0.0, 0.0, 0.0, 0.0, 0.0, 0.0, 0.0, 0.0, 0.0, 0.0, 0.0, 0.0, 0.0, 0.0, 0.0, 0.0, 0.0, 0.0, 0.0, 0.0, 0.0, 0.0, 0.0, 0.0, 0.0, 0.0, 0.0, 0.0, 0.0, 0.0, 0.0, 0.0, 0.0, 0.0, 0.0, 0.0, 0.0, 0.0, 0.0, 0.0, 0.0, 0.0, 0.0, 0.0, 0.0, 0.0, 0.0, 0.0, 0.0, 0.0, 0.0, 0.0, 0.0, 0.0, 0.0, 0.0, 0.0, 0.0, 0.0, 0.0, 0.0, 0.0, 0.0, 0.0, 0.0, 0.0, 0.0, 0.0, 0.0, 0.0, 0.0, 0.0, 0.0, 0.0, 0.0, 0.0, 0.0, 0.0, 0.0, 0.0, 0.0, 0.0, 0.0, 0.0, 0.0, 0.0, 0.0, 0.0, 0.0, 0.0, 0.0, 0.0, 0.0, 0.0, 0.0, 0.0, 0.0, 0.0, 0.0, 0.0, 0.0, 0.0, 0.0, 0.0, 0.0, 0.0, 0.0, 0.0, 0.0, 0.0, 0.0, 0.0, 0.0, 0.0, 0.0, 0.0, 0.0, 0.0, 0.0, 0.0, 0.0, 0.0, 0.0, 0.0, 0.0, 0.0, 0.0, 0.0, 0.0, 0.0, 0.0, 0.0, 0.0, 0.0, 0.0, 0.0, 0.0, 0.0, 0.0, 0.0, 0.0, 0.0, 0.0, 0.0, 0.0, 0.0, 0.0, 0.0, 0.0, 0.0, 0.0, 0.0, 0.0, 0.0, 0.0, 0.0, 0.0, 0.0, 0.0, 0.0, 0.0, 0.0, 0.0, 0.0, 0.0, 0.0, 0.0, 0.0, 0.0, 0.0, 0.0, 0.0, 0.0, 0.0, 0.001187, 0.4812, 0.6932, 0.4812, 0.6932, 0.5132, 0.001187, 0.5132, 0.001187, 0.5132, 0.6932, 0.5132, 0.6932, 0.5998, 0.001187, 0.5998, 0.001187, 0.5998, 0.6932, 0.5998, 0.6932, 0.7181, 0.001187, 0.7181, 0.001187, 0.7181, 0.6932, 0.7181, 0.6932, 0.8363, 0.001187, 0.8363, 0.001187, 0.8363, 0.6932, 0.8363, 0.6932, 0.9229, 0.001187, 0.9229, 0.001187, 0.9229, 0.6932, 0.9229, 0.6932, 0.9549, 0.001187, 0.9549, 0.001187, 0.007492, 0.6932, 0.007492, 0.6932, 0.03947, 0.001187, 0.03947, 0.001187, 0.03947, 0.6932, 0.03947, 0.6932, 0.1261, 0.001187, 0.1261, 0.001187, 0.1261, 0.6932, 0.1261, 0.6932, 0.2443, 0.001187, 0.2443, 0.001187, 0.2443, 0.6932, 0.2443, 0.6932, 0.3626, 0.001187, 0.3626, 0.001187, 0.3626, 0.6932, 0.3626, 0.6932, 0.4492, 0.001187, 0.4492, 0.001187, 0.4492, 0.6932, 0.4492, 0.6932, 0.4812, 0.001187, 0.4812, 0.1642, 0.7971, 0.1364, 0.8463, 0.1086, 0.7971, 0.08827, 0.6624, 0.081, 0.4792, 0.08831, 0.2959, 0.1086, 0.1613, 0.1364, 0.112, 0.1642, 0.1613, 0.1845, 0.2959, 0.1918, 0.4792, 0.1845, 0.6624, 0.02711, 0.3706, 0.02334, 0.3938, 0.02678, 0.06304, 0.03712, 2.172e-05, 0.02371, 0.6086, 0.02606, 0.558, 0.03194, 0.7802, 0.02044, 0.937, 0.01767, 0.5577, 0.01735, 0.6083, 0.00319, 0.9366, 2.162e-05, 0.7794, 0.1918, 0.4792, 0.1845, 0.2959, 0.1958, 0.2465, 0.205, 0.4792, 0.01796, 0.5563, 0.01758, 0.6061, 0.003154, 0.9365, 2.356e-05, 0.7795, 0.02386, 0.6062, 0.02618, 0.5565, 0.03202, 0.7805, 0.02043, 0.937, 0.1322, 0.8549, 0.1577, 0.8057, 0.1637, 0.8911, 0.1322, 0.9535, 0.1845, 0.2959, 0.1642, 0.1613, 0.1707, 0.07583, 0.1958, 0.2465, 0.02689, 0.368, 0.02308, 0.3914, 0.02636, 0.06296, 0.03666, 2.162e-05, 0.1577, 0.8057, 0.1764, 0.6712, 0.1868, 0.7206, 0.1637, 0.8911, 0.1642, 0.1613, 0.1364, 0.112, 0.1364, 0.01335, 0.1707, 0.07583, 0.02962, 0.3939, 0.02711, 0.3706, 0.03712, 2.172e-05, 0.04405, 0.06351, 0.1322, 0.8549, 0.1066, 0.8057, 0.08791, 0.6712, 0.08121, 0.4881, 0.08792, 0.305, 0.1066, 0.1705, 0.1322, 0.1213, 0.1578, 0.1705, 0.1764, 0.305, 0.1831, 0.4881, 0.1764, 0.6712, 0.1577, 0.8057, 0.02606, 0.558, 0.02762, 0.5001, 0.04677, 0.5006, 0.03194, 0.7802, 0.1764, 0.6712, 0.1831, 0.4881, 0.1953, 0.4881, 0.1868, 0.7206, 0.1364, 0.112, 0.1086, 0.1613, 0.1021, 0.07583, 0.1364, 0.01335, 0.01948, 0.4999, 0.01796, 0.5563, 2.356e-05, 0.7795, 2.172e-05, 0.4994, 0.01735, 0.6083, 0.01991, 0.632, 0.01014, 1.0, 0.00319, 0.9366, 0.1831, 0.4881, 0.1764, 0.305, 0.1868, 0.2556, 0.1953, 0.4881, 0.1086, 0.1613, 0.08831, 0.2959, 0.07703, 0.2465, 0.1021, 0.07583, 0.02308, 0.3914, 0.02073, 0.442, 0.01485, 0.2198, 0.02636, 0.06296, 0.02009, 0.6294, 0.02386, 0.6062, 0.02043, 0.937, 0.01008, 1.0, 0.1764, 0.305, 0.1578, 0.1705, 0.1637, 0.08511, 0.1868, 0.2556, 0.08831, 0.2959, 0.081, 0.4792, 0.06775, 0.4792, 0.07703, 0.2465, 0.02924, 0.4437, 0.02962, 0.3939, 0.04405, 0.06351, 0.04718, 0.2205, 0.1993, 0.947, 0.1364, 0.945, 0.1707, 0.8825, 0.2336, 0.8845, 0.03909, 0.8845, 0.1021, 0.8825, 0.1364, 0.945, 0.07339, 0.947, 0.01353, 0.7124, 0.07699, 0.7118, 0.1021, 0.8825, 0.0386, 0.8831, 0.004377, 0.4793, 0.06775, 0.4792, 0.07699, 0.7118, 0.01362, 0.712, 0.01366, 0.2464, 0.07703, 0.2465, 0.06775, 0.4792, 0.004377, 0.479, 0.03867, 0.07529, 0.1021, 0.07583, 0.07703, 0.2465, 0.01357, 0.246, 0.07347, 0.01134, 0.1364, 0.01335, 0.1021, 0.07583, 0.03916, 0.07382, 0.2337, 0.07382, 0.1707, 0.07583, 0.1364, 0.01335, 0.1994, 0.01134, 0.2593, 0.246, 0.1958, 0.2465, 0.1707, 0.07583, 0.2342, 0.07529, 0.2684, 0.479, 0.205, 0.4792, 0.1958, 0.2465, 0.2592, 0.2464, 0.2591, 0.712, 0.1958, 0.7118, 0.205, 0.4792, 0.2684, 0.4793, 0.2341, 0.8831, 0.1707, 0.8825, 0.1958, 0.7118, 0.2592, 0.7124, 0.04268, 0.8931, 0.1006, 0.8911, 0.1322, 0.9535, 0.07423, 0.9555, 0.01914, 0.7211, 0.07753, 0.7206, 0.1006, 0.8911, 0.04222, 0.8916, 0.01071, 0.4882, 0.06902, 0.4881, 0.07753, 0.7206, 0.01922, 0.7207, 0.01923, 0.2555, 0.07754, 0.2556, 0.06902, 0.4881, 0.01071, 0.488, 0.04224, 0.08457, 0.1006, 0.08511, 0.07754, 0.2556, 0.01915, 0.2551, 0.07425, 0.02067, 0.1322, 0.02269, 0.1006, 0.08511, 0.04269, 0.0831, 0.2217, 0.0831, 0.1637, 0.08511, 0.1322, 0.02269, 0.1901, 0.02067, 0.2452, 0.2551, 0.1868, 0.2556, 0.1637, 0.08511, 0.2221, 0.08457, 0.2536, 0.488, 0.1953, 0.4881, 0.1868, 0.2556, 0.2451, 0.2555, 0.2451, 0.7207, 0.1868, 0.7206, 0.1953, 0.4881, 0.2536, 0.4882, 0.2221, 0.8916, 0.1637, 0.8911, 0.1868, 0.7206, 0.2452, 0.7211, 0.1901, 0.9555, 0.1322, 0.9535, 0.1637, 0.8911, 0.2217, 0.8931, 0.1845, 0.6624, 0.1918, 0.4792, 0.205, 0.4792, 0.1958, 0.7118, 0.1066, 0.8057, 0.1322, 0.8549, 0.1322, 0.9535, 0.1006, 0.8911, 0.02945, 0.3917, 0.02689, 0.368, 0.03666, 2.162e-05, 0.0436, 0.06342, 0.1642, 0.7971, 0.1845, 0.6624, 0.1958, 0.7118, 0.1707, 0.8825, 0.02618, 0.5565, 0.02772, 0.5001, 0.04718, 0.5006, 0.03202, 0.7805, 0.01758, 0.6061, 0.02009, 0.6294, 0.01008, 1.0, 0.003154, 0.9365, 0.08791, 0.6712, 0.1066, 0.8057, 0.1006, 0.8911, 0.07753, 0.7206, 0.01917, 0.4999, 0.01767, 0.5577, 2.162e-05, 0.7794, 2.173e-05, 0.4994, 0.01991, 0.632, 0.02371, 0.6086, 0.02044, 0.937, 0.01014, 1.0, 0.08121, 0.4881, 0.08791, 0.6712, 0.07753, 0.7206, 0.06902, 0.4881, 0.02334, 0.3938, 0.02102, 0.4436, 0.01518, 0.2195, 0.02678, 0.06304, 0.1364, 0.8463, 0.1642, 0.7971, 0.1707, 0.8825, 0.1364, 0.945, 0.08792, 0.305, 0.08121, 0.4881, 0.06902, 0.4881, 0.07754, 0.2556, 0.02912, 0.4423, 0.02945, 0.3917, 0.0436, 0.06342, 0.04677, 0.2206, 0.02772, 0.5001, 0.02924, 0.4437, 0.04718, 0.2205, 0.04718, 0.5006, 0.1086, 0.7971, 0.1364, 0.8463, 0.1364, 0.945, 0.1021, 0.8825, 0.1066, 0.1705, 0.08792, 0.305, 0.07754, 0.2556, 0.1006, 0.08511, 0.02073, 0.442, 0.01917, 0.4999, 2.173e-05, 0.4994, 0.01485, 0.2198, 0.08827, 0.6624, 0.1086, 0.7971, 0.1021, 0.8825, 0.07699, 0.7118, 0.1322, 0.1213, 0.1066, 0.1705, 0.1006, 0.08511, 0.1322, 0.02269, 0.02102, 0.4436, 0.01948, 0.4999, 2.172e-05, 0.4994, 0.01518, 0.2195, 0.081, 0.4792, 0.08827, 0.6624, 0.07699, 0.7118, 0.06775, 0.4792, 0.1578, 0.1705, 0.1322, 0.1213, 0.1322, 0.02269, 0.1637, 0.08511, 0.02762, 0.5001, 0.02912, 0.4423, 0.04677, 0.2206, 0.04677, 0.5006, 0.0, 0.0, 0.0, 0.0, 0.0, 0.0, 0.0, 0.0, 0.0, 0.0, 0.0, 0.0, 0.0, 0.0, 0.0, 0.0, 0.0, 0.0, 0.0, 0.0, 0.0, 0.0, 0.0, 0.0, 0.0, 0.0, 0.0, 0.0, 0.0, 0.0, 0.0, 0.0, 0.0, 0.0, 0.0, 0.0, 0.0, 0.0, 0.0, 0.0, 0.0, 0.0, 0.0, 0.0, 0.0, 0.0, 0.0, 0.0, 0.0, 0.0, 0.0, 0.0, 0.0, 0.0, 0.0, 0.0, 0.0, 0.0, 0.0, 0.0, 0.0, 0.0, 0.0, 0.0, 0.0, 0.0, 0.0, 0.0, 0.0, 0.0, 0.0, 0.0, 0.0, 0.0, 0.0, 0.0, 0.0, 0.0, 0.0, 0.0, 0.0, 0.0, 0.0, 0.0, 0.0, 0.0, 0.0, 0.0, 0.0, 0.0, 0.0, 0.0, 0.0, 0.0, 0.0, 0.0, 0.0, 0.0, 0.0, 0.0, 0.0, 0.0, 0.0, 0.0, 0.0, 0.0, 0.0, 0.0, 0.0, 0.0, 0.0, 0.0, 0.0, 0.0, 0.0, 0.0, 0.0, 0.0, 0.0, 0.0, 0.0, 0.0, 0.0, 0.0, 0.0, 0.0, 0.0, 0.0, 0.0, 0.0, 0.0, 0.0, 0.0, 0.0, 0.0, 0.0, 0.0, 0.0, 0.0, 0.0, 0.0, 0.0, 0.0, 0.0, 0.0, 0.0, 0.0, 0.0, 0.0, 0.0, 0.0, 0.0, 0.0, 0.0, 0.0, 0.0, 0.0, 0.0, 0.0, 0.0, 0.0, 0.0, 0.0, 0.0, 0.0, 0.0, 0.0, 0.0, 0.0, 0.0, 0.0, 0.0, 0.0, 0.0, 0.0, 0.0, 0.0, 0.0, 0.0, 0.0, 0.0, 0.0, 0.0, 0.0, 0.0, 0.0, 0.0, 0.0, 0.0, 0.0, 0.0, 0.0, 0.0, 0.0, 0.0, 0.0, 0.0, 0.0, 0.0, 0.0, 0.0, 0.0, 0.0, 0.0, 0.0, 0.0, 0.0, 0.0, 0.0, 0.0, 0.0, 0.0, 0.0, 0.0, 0.0, 0.0, 0.0, 0.0, 0.0, 0.0, 0.0, 0.0, 0.0, 0.0, 0.0, 0.0, 0.0, 0.0, 0.0, 0.0, 0.0, 0.0, 0.0, 0.0, 0.0, 0.0, 0.0, 0.0, 0.0, 0.0, 0.0, 0.0, 0.0, 0.0, 0.0, 0.0, 0.0, 0.0, 0.0, 0.0, 0.0, 0.0, 0.0, 0.0, 0.0, 0.0, 0.0, 0.0, 0.0, 0.0, 0.0, 0.0, 0.0, 0.0, 0.0, 0.0, 0.0, 0.0, 0.0, 0.0, 0.0, 0.0, 0.0, 0.0, 0.0, 0.0, 0.0, 0.0, 0.0, 0.0, 0.0, 0.0, 0.0, 0.0, 0.0, 0.0, 0.0, 0.0, 0.0, 0.0, 0.0, 0.0, 0.0, 0.0, 0.0, 0.0, 0.0, 0.0, 0.0, 0.0, 0.0, 0.0, 0.0, 0.0, 0.0, 0.0, 0.0, 0.0, 0.0, 0.0, 0.0, 0.0, 0.0, 0.0, 0.0, 0.0, 0.0, 0.0, 0.0, 0.0, 0.0, 0.0, 0.0, 0.0, 0.0, 0.0, 0.0, 0.0, 0.0, 0.0, 0.0, 0.0, 0.0, 0.0, 0.0, 0.0, 0.0, 0.0, 0.0, 0.0, 0.0, 0.0, 0.0, 0.0, 0.0, 0.0, 0.0, 0.0, 0.0, 0.0, 0.0, 0.0, 0.0, 0.0, 0.0, 0.0, 0.0, 0.0, 0.0, 0.0, 0.0, 0.0, 0.0, 0.0, 0.0, 0.0, 0.0, 0.0, 0.0, 0.0, 0.0, 0.0, 0.0, 0.0, 0.0, 0.0, 0.0, 0.0, 0.0, 0.0, 0.0, 0.0, 0.0, 0.0, 0.0, 0.0, 0.0, 0.0, 0.0, 0.0, 0.0, 0.0, 0.0, 0.0, 0.0, 0.0, 0.0, 0.0, 0.0, 0.0, 0.0, 0.0, 0.0, 0.0, 0.0, 0.0, 0.0, 0.0, 0.0, 0.0, 0.0, 0.0, 0.0, 0.0, 0.0, 0.0, 0.0, 0.0, 0.0, 0.0, 0.0, 0.0, 0.0, 0.0, 0.0, 0.0, 0.0, 0.0, 0.0, 0.0, 0.0, 0.0, 0.0, 0.0, 0.0, 0.0, 0.0, 0.0, 0.0, 0.0, 0.0, 0.0, 0.0, 0.0, 0.0, 0.0, 0.0, 0.0, 0.0, 0.0, 0.0, 0.0, 0.0, 0.0, 0.0, 0.0, 0.0, 0.0, 0.0, 0.0, 0.0, 0.0, 0.0, 0.0, 0.0, 0.0, 0.0, 0.0, 0.0, 0.0, 0.0, 0.0, 0.0, 0.0, 0.0, 0.0, 0.0, 0.0, 0.0, 0.0, 0.0, 0.0, 0.0, 0.0, 0.0, 0.0, 0.0, 0.0, 0.0, 0.0, 0.0, 0.0, 0.0, 0.0, 0.0, 0.0, 0.0, 0.0, 0.0, 0.0, 0.0, 0.0, 0.0, 0.0, 0.0, 0.0, 0.0, 0.0, 0.0, 0.0, 0.0, 0.0, 0.0, 0.0, 0.0, 0.0, 0.0, 0.0, 0.0, 0.0, 0.0, 0.0, 0.0, 0.0, 0.0, 0.0, 0.0, 0.0, 0.0, 0.0, 0.0, 0.0, 0.0, 0.0, 0.0, 0.0, 0.0, 0.0, 0.0, 0.0, 0.0, 0.0, 0.0, 0.0, 0.0, 0.0, 0.0, 0.0, 0.0, 0.0, 0.0, 0.0, 0.0, 0.0, 0.0, 0.0, 0.0, 0.0, 0.0, 0.0, 0.0, 0.0, 0.0, 0.0, 0.0, 0.0, 0.0, 0.0, 0.0, 0.0, 0.0, 0.0, 0.0, 0.0, 0.0, 0.0, 0.0, 0.0, 0.0, 0.0, 0.0, 0.0, 0.0, 0.0, 0.0, 0.0, 0.0, 0.0, 0.0, 0.0, 0.0, 0.0, 0.0, 0.0, 0.0, 0.0, 0.0, 0.0, 0.0, 0.0, 0.0, 0.0, 0.0, 0.0, 0.0, 0.0, 0.0, 0.0, 0.0, 0.0, 0.0, 0.0, 0.0, 0.0, 0.0, 0.0, 0.0, 0.0, 0.0, 0.0, 0.0, 0.0, 0.0, 0.0, 0.0, 0.0, 0.0, 0.0, 0.0, 0.0, 0.0, 0.0, 0.0, 0.0, 0.0, 0.0, 0.0, 0.0, 0.0, 0.0, 0.0, 0.0, 0.0, 0.0, 0.0, 0.0, 0.0, 0.0, 0.0, 0.0, 0.0, 0.0, 0.0, 0.0, 0.0, 0.0, 0.0, 0.0, 0.0, 0.0, 0.0, 0.0, 0.0, 0.0, 0.0, 0.0, 0.0, 0.0, 0.0, 0.0, 0.0, 0.0, 0.0, 0.0, 0.0, 0.0, 0.0, 0.0, 0.0, 0.0, 0.0, 0.0, 0.0, 0.0, 0.0, 0.0, 0.0, 0.0, 0.0, 0.0, 0.0, 0.0, 0.0, 0.0, 0.0, 0.0, 0.0, 0.0, 0.0, 0.0, 0.0, 0.0, 0.0, 0.0, 0.0, 0.0, 0.0, 0.0, 0.0, 0.0, 0.0, 0.0, 0.0, 0.0, 0.0, 0.0, 0.0, 0.0, 0.0, 0.0, 0.0, 0.0, 0.0, 0.0, 0.0, 0.0, 0.0, 0.0, 0.0, 0.0, 0.0, 0.0, 0.0, 0.0, 0.0, 0.0, 0.0, 0.0, 0.0, 0.0, 0.0, 0.0, 0.0, 0.0, 0.0, 0.0, 0.0, 0.0, 0.0, 0.0, 0.0, 0.0, 0.0, 0.0, 0.0, 0.0, 0.0, 0.0, 0.0, 0.0, 0.0, 0.0, 0.0, 0.0, 0.0, 0.0, 0.0, 0.0])
me_cube_013.materials.append(mat_metal)
me_cube_013.materials.append(mat_woodplank)
me_cube_013.use_remesh_preserve_volume = False
me_cube_013.use_remesh_preserve_attributes = False
me_cube_013.use_mirror_vertex_groups = False
me_cube_013.update()

# ---- objects
ob_cube_006 = bpy.data.objects.new('Cube.006', me_cube_013)
ob_hemi = bpy.data.objects.new('Hemi', light_hemi)
ob_lamp = bpy.data.objects.new('Lamp', light_lamp)
ob_camera = bpy.data.objects.new('Camera', cam_camera)

# ---- transforms, parenting, visibility, modifiers, constraints
ob_cube_006.location = (0.05413, 0.6243, 0.7292)
ob_cube_006.scale = (1.476, 2.249, 0.0821)
ob_cube_006.lock_rotations_4d = False
ob_cube_006.empty_display_type = 'ARROWS'
ob_cube_006.lineart.crease_threshold = 0.0
ob_hemi.location = (0.619, 0.8831, -0.1072)
ob_hemi.lineart.crease_threshold = 0.0
ob_lamp.location = (4.076, 1.005, 5.904)
ob_lamp.rotation_euler = (0.6503, 0.05522, 1.866)
ob_lamp.lock_rotations_4d = False
ob_lamp.empty_display_type = 'ARROWS'
ob_lamp.color = (0.0, 0.0, 0.0, 0.0)
ob_lamp.lineart.crease_threshold = 0.0
ob_camera.location = (7.481, -6.508, 5.344)
ob_camera.rotation_euler = (1.109, 0.0, 0.8149)
ob_camera.lock_rotations_4d = False
ob_camera.empty_display_type = 'ARROWS'
ob_camera.color = (0.0, 0.0, 0.0, 0.0)
ob_camera.hide_viewport = True
ob_camera.display_type = 'WIRE'
ob_camera.lineart.crease_threshold = 0.0

# ---- collection membership
col_collection_1.objects.link(ob_cube_006)
col_collection_1.objects.link(ob_hemi)
col_collection_1.objects.link(ob_lamp)
col_collection_1.objects.link(ob_camera)

# ---- scene / render settings (as saved in the file)
scene.camera = ob_camera
scene.frame_start = 1; scene.frame_end = 250; scene.frame_set(0)
scene.render.engine = 'BLENDER_EEVEE_NEXT'
scene.render.resolution_percentage = 50
scene.render.dither_intensity = 0.0
scene.cycles.use_denoising = False
scene.cycles.samples = 128
scene.cycles.sampling_pattern = 'TABULATED_SOBOL'
scene.cycles.use_adaptive_sampling = False
scene.cycles.use_light_tree = False
scene.cycles.blur_glossy = 0.0
scene.cycles.sample_clamp_indirect = 0.0
scene.view_settings.view_transform = 'Standard'
bpy.context.view_layer.update()
